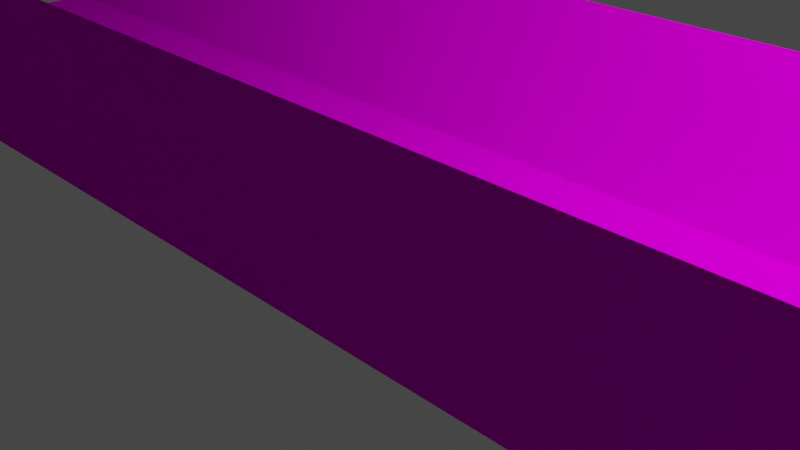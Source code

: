 # Source: bridge.blend  (saved by Blender 2.91.10; exported with 4.5.12 LTS)
import bpy
from mathutils import Matrix  # noqa: F401  (used for matrix-valued properties, if any)

bpy.ops.wm.read_factory_settings(use_empty=True)
scene = bpy.context.scene
scene.name = 'Scene'

# ---- collections
col_collection = bpy.data.collections.new('Collection'); scene.collection.children.link(col_collection)

# ---- images (referenced by path relative to the original .blend; pixels are not part of the script)
import os
ASSET_DIR = os.environ.get("B2B_ASSET_DIR", "")  # directory of the original .blend (textures are referenced by path, not embedded)
HERE = os.path.dirname(os.path.abspath(__file__))  # packed textures are extracted next to this script under _unpacked/

def load_image(name, relpath, width, height, colorspace="sRGB"):
    """Load a texture the original file referenced (path relative to the .blend, or extracted next to this script)."""
    p = next((c for c in (os.path.join(HERE, relpath), os.path.join(ASSET_DIR, relpath)) if relpath and os.path.exists(c)), "")
    if p:
        img = bpy.data.images.load(p, check_existing=True)
        img.name = name
    else:  # same state as the original file: an image datablock whose file is absent (Cycles renders it pink)
        img = bpy.data.images.new(name, width, height)
        img.source = "FILE"
        img.filepath = "//" + (relpath or name)
    img.colorspace_settings.name = colorspace
    return img
img_untitled = load_image('Untitled', '', 64, 64, 'sRGB')
img_64 = load_image('64', '', 64, 64, 'sRGB')
img_untitled_001 = load_image('Untitled.001', '', 64, 64, 'sRGB')

# ---- materials (node trees are filled in below, after node groups)
mat_base = bpy.data.materials.new('base')
mat_base.alpha_threshold = 0.0
mat_base.use_backface_culling = True
mat_base.use_transparent_shadow = False
mat_base.line_color = (0.0, 0.0, 0.0, 1.0)
mat_bars = bpy.data.materials.new('bars')
mat_bars.use_transparent_shadow = False
mat_material = bpy.data.materials.new('Material')
mat_material.use_backface_culling = True
mat_material.use_transparent_shadow = False

# ---- material node trees
mat_base.use_nodes = True; mat_base.node_tree.nodes.clear()
_N = mat_base.node_tree.nodes; _L = mat_base.node_tree.links
n0 = _N.new('ShaderNodeOutputMaterial'); n0.name = 'Material Output'; n0.location = (300, 300)
n1 = _N.new('ShaderNodeBsdfPrincipled'); n1.name = 'Principled BSDF'; n1.location = (10, 300)
n1.distribution = 'GGX'
n1.subsurface_method = 'BURLEY'
n1.inputs[2].default_value = 1.0
n1.inputs[3].default_value = 1.45
n1.inputs[13].default_value = 0.0
n1.inputs[27].default_value = (0.0, 0.0, 0.0, 1.0)
n1.inputs[28].default_value = 1.0
n2 = _N.new('ShaderNodeTexImage'); n2.name = 'Image Texture'; n2.location = (-280, 280)
n2.image = img_untitled
n2.interpolation = 'Closest'
_L.new(n1.outputs[0], n0.inputs[0])
_L.new(n2.outputs[0], n1.inputs[0])
n0.is_active_output = True
mat_bars.use_nodes = True; mat_bars.node_tree.nodes.clear()
_N = mat_bars.node_tree.nodes; _L = mat_bars.node_tree.links
n0 = _N.new('ShaderNodeBsdfPrincipled'); n0.name = 'Principled BSDF'; n0.location = (10, 300)
n0.distribution = 'GGX'
n0.subsurface_method = 'BURLEY'
n0.inputs[2].default_value = 1.0
n0.inputs[3].default_value = 1.45
n0.inputs[13].default_value = 0.0
n0.inputs[27].default_value = (0.0, 0.0, 0.0, 1.0)
n0.inputs[28].default_value = 1.0
n1 = _N.new('ShaderNodeOutputMaterial'); n1.name = 'Material Output'; n1.location = (300, 300)
n2 = _N.new('ShaderNodeTexImage'); n2.name = 'Image Texture'; n2.location = (-476, 191)
n2.image = img_64
n2.interpolation = 'Closest'
_L.new(n0.outputs[0], n1.inputs[0])
_L.new(n2.outputs[0], n0.inputs[0])
_L.new(n2.outputs[1], n0.inputs[4])
n1.is_active_output = True
mat_material.use_nodes = True; mat_material.node_tree.nodes.clear()
_N = mat_material.node_tree.nodes; _L = mat_material.node_tree.links
n0 = _N.new('ShaderNodeBsdfPrincipled'); n0.name = 'Principled BSDF'; n0.location = (10, 300)
n0.distribution = 'GGX'
n0.subsurface_method = 'BURLEY'
n0.inputs[2].default_value = 1.0
n0.inputs[3].default_value = 1.45
n0.inputs[13].default_value = 0.0
n0.inputs[27].default_value = (0.0, 0.0, 0.0, 1.0)
n0.inputs[28].default_value = 1.0
n1 = _N.new('ShaderNodeOutputMaterial'); n1.name = 'Material Output'; n1.location = (300, 300)
n2 = _N.new('ShaderNodeTexImage'); n2.name = 'Image Texture'; n2.location = (-280, 280)
n2.image = img_untitled_001
n2.interpolation = 'Closest'
_L.new(n0.outputs[0], n1.inputs[0])
_L.new(n2.outputs[0], n0.inputs[0])
n1.is_active_output = True

# ---- world
world_world = bpy.data.worlds.new('World'); scene.world = world_world
world_world.use_nodes = True; world_world.node_tree.nodes.clear()
_N = world_world.node_tree.nodes; _L = world_world.node_tree.links
n0 = _N.new('ShaderNodeOutputWorld'); n0.name = 'World Output'; n0.location = (300, 300)
n1 = _N.new('ShaderNodeBackground'); n1.name = 'Background'; n1.location = (10, 300)
n1.inputs[0].default_value = (0.05088, 0.05088, 0.05088, 1.0)
_L.new(n1.outputs[0], n0.inputs[0])
n0.is_active_output = True
world_world.color = (0.05088, 0.05088, 0.05088)
world_world.use_sun_shadow = False
world_world.sun_shadow_jitter_overblur = 0.0

# ---- cameras
cam_camera = bpy.data.cameras.new('Camera')
cam_camera.clip_end = 100.0
cam_camera.ortho_scale = 7.314

# ---- lights
light_light = bpy.data.lights.new('Light', 'POINT')
light_light.transmission_factor = 0.0
light_light.use_shadow = False
light_light.energy = 1000.0
light_light.shadow_soft_size = 0.1
light_light.shadow_maximum_resolution = 0.006
light_light.use_absolute_resolution = True
light_light_001 = bpy.data.lights.new('Light.001', 'POINT')
light_light_001.transmission_factor = 0.0
light_light_001.use_shadow = False
light_light_001.energy = 1000.0
light_light_001.shadow_soft_size = 0.1
light_light_001.shadow_maximum_resolution = 0.006
light_light_001.use_absolute_resolution = True

# ---- meshes
me_cube = bpy.data.meshes.new('Cube')
me_cube.from_pydata([(10.0, 2.0, 2.0), (10.0, 2.0, 0.0), (10.0, -2.0, 2.0), (10.0, -2.0, 0.0), (-10.0, 2.0, 2.0), (-10.0, -2.0, 2.0), (16.0, -2.0, 2.0), (16.0, 2.0, 2.0), (36.0, -2.0, 2.0), (36.0, 2.0, 2.0), (36.0, 2.0, 0.0), (11.0, 3.0, 0.0), (15.0, 3.0, 0.0), (11.0, -3.0, 0.0), (15.0, -3.0, 0.0), (-10.0, 2.0, 0.0), (-10.0, -2.0, 0.0), (16.0, -2.0, 0.0), (16.0, 2.0, 0.0), (36.0, -2.0, 0.0), (11.0, -3.0, 2.0), (15.0, -3.0, 2.0), (11.0, -23.0, 2.0), (11.0, -23.0, 5.96e-08), (15.0, -23.0, 2.0), (15.0, 3.0, 2.0), (11.0, 3.0, 2.0), (15.0, 23.0, 2.0), (11.0, 23.0, 2.0), (11.0, 23.0, 5.96e-08), (15.0, -23.0, 5.96e-08), (15.0, 23.0, 5.96e-08), (9.464, 39.29, 2.0), (9.464, 39.29, 0.0), (12.29, 36.46, 2.0), (12.29, 36.46, 0.0), (-4.678, 25.15, 2.0), (-1.849, 22.32, 2.0), (16.54, 40.71, 2.0), (13.71, 43.54, 2.0), (30.68, 54.85, 2.0), (27.85, 57.68, 2.0), (27.85, 57.68, 0.0), (9.464, 40.71, 0.0), (12.29, 43.54, 0.0), (13.71, 36.46, 0.0), (16.54, 39.29, 0.0), (-4.678, 25.15, 0.0), (-1.849, 22.32, 0.0), (16.54, 40.71, 0.0), (13.71, 43.54, 0.0), (30.68, 54.85, 0.0), (13.71, 36.46, 2.0), (16.54, 39.29, 2.0), (27.85, 22.32, 2.0), (27.85, 22.32, 5.96e-08), (30.68, 25.15, 2.0), (12.29, 43.54, 2.0), (9.464, 40.71, 2.0), (-1.849, 57.68, 2.0), (-4.678, 54.85, 2.0), (-4.678, 54.85, 5.96e-08), (30.68, 25.15, 5.96e-08), (-1.849, 57.68, 5.96e-08), (-30.54, -0.7071, 2.0), (-30.54, -0.7071, 0.0), (-27.71, -3.536, 2.0), (-27.71, -3.536, 0.0), (-44.68, -14.85, 2.0), (-41.85, -17.68, 2.0), (-23.46, 0.7071, 2.0), (-26.29, 3.536, 2.0), (-9.322, 14.85, 2.0), (-12.15, 17.68, 2.0), (-12.15, 17.68, 0.0), (-30.54, 0.7071, 0.0), (-27.71, 3.536, 0.0), (-26.29, -3.536, 0.0), (-23.46, -0.7071, 0.0), (-44.68, -14.85, 0.0), (-41.85, -17.68, 0.0), (-23.46, 0.7071, 0.0), (-26.29, 3.536, 0.0), (-9.322, 14.85, 0.0), (-26.29, -3.536, 2.0), (-23.46, -0.7071, 2.0), (-12.15, -17.68, 2.0), (-12.15, -17.68, 5.96e-08), (-9.322, -14.85, 2.0), (-27.71, 3.536, 2.0), (-30.54, 0.7071, 2.0), (-41.85, 17.68, 2.0), (-44.68, 14.85, 2.0), (-44.68, 14.85, 5.96e-08), (-9.322, -14.85, 5.96e-08), (-41.85, 17.68, 5.96e-08), (-90.54, 49.29, 2.0), (-90.54, 49.29, 0.0), (-87.71, 46.46, 2.0), (-87.71, 46.46, 0.0), (-104.7, 35.15, 2.0), (-101.8, 32.32, 2.0), (-83.46, 50.71, 2.0), (-86.29, 53.54, 2.0), (-69.32, 64.85, 2.0), (-72.15, 67.68, 2.0), (-72.15, 67.68, 0.0), (-90.54, 50.71, 0.0), (-87.71, 53.54, 0.0), (-86.29, 46.46, 0.0), (-83.46, 49.29, 0.0), (-104.7, 35.15, 0.0), (-101.8, 32.32, 0.0), (-83.46, 50.71, 0.0), (-86.29, 53.54, 0.0), (-69.32, 64.85, 0.0), (-86.29, 46.46, 2.0), (-83.46, 49.29, 2.0), (-72.15, 32.32, 2.0), (-72.15, 32.32, 5.96e-08), (-69.32, 35.15, 2.0), (-87.71, 53.54, 2.0), (-90.54, 50.71, 2.0), (-101.8, 67.68, 2.0), (-104.7, 64.85, 2.0), (-104.7, 64.85, 5.96e-08), (-69.32, 35.15, 5.96e-08), (-101.8, 67.68, 5.96e-08), (-39.71, 117.6, 2.0), (-39.71, 117.6, 0.0), (-35.84, 116.6, 2.0), (-35.84, 116.6, 0.0), (-44.88, 98.3, 2.0), (-41.02, 97.27, 2.0), (-34.29, 122.4, 2.0), (-38.16, 123.4, 2.0), (-29.12, 141.7, 2.0), (-32.98, 142.7, 2.0), (-32.98, 142.7, 0.0), (-40.42, 118.8, 0.0), (-39.38, 122.7, 0.0), (-34.62, 117.3, 0.0), (-33.58, 121.2, 0.0), (-44.88, 98.3, 0.0), (-41.02, 97.27, 0.0), (-34.29, 122.4, 0.0), (-38.16, 123.4, 0.0), (-29.12, 141.7, 0.0), (-34.62, 117.3, 2.0), (-33.58, 121.2, 2.0), (-15.3, 112.1, 2.0), (-15.3, 112.1, 5.96e-08), (-14.27, 116.0, 2.0), (-39.38, 122.7, 2.0), (-40.42, 118.8, 2.0), (-58.7, 127.9, 2.0), (-59.73, 124.0, 2.0), (-59.73, 124.0, 5.96e-08), (-14.27, 116.0, 5.96e-08), (-58.7, 127.9, 5.96e-08), (17.9, 20.62, 10.0), (17.9, 20.62, 12.0), (21.88, 20.97, 10.0), (21.88, 20.97, 12.0), (16.16, 40.54, 10.0), (20.14, 40.89, 10.0), (22.41, 14.99, 10.0), (18.42, 14.64, 10.0), (24.15, -4.933, 10.0), (20.16, -5.282, 10.0), (20.16, -5.282, 12.0), (16.99, 19.54, 12.0), (17.34, 15.55, 12.0), (22.97, 20.06, 12.0), (23.31, 16.07, 12.0), (16.16, 40.54, 12.0), (20.14, 40.89, 12.0), (22.41, 14.99, 12.0), (18.42, 14.64, 12.0), (24.15, -4.933, 12.0), (22.97, 20.06, 10.0), (23.31, 16.07, 10.0), (42.89, 21.8, 10.0), (42.89, 21.8, 12.0), (43.24, 17.82, 10.0), (17.34, 15.55, 10.0), (16.99, 19.54, 10.0), (-2.586, 13.81, 10.0), (-2.935, 17.79, 10.0), (-2.935, 17.79, 12.0), (43.24, 17.82, 12.0), (-2.586, 13.81, 12.0), (-19.3, 17.9, 10.0), (-19.3, 17.9, 12.0), (-16.24, 15.33, 10.0), (-16.24, 15.33, 12.0), (-6.444, 33.22, 10.0), (-3.379, 30.65, 10.0), (-20.09, 10.74, 10.0), (-23.16, 13.31, 10.0), (-32.95, -4.586, 10.0), (-36.01, -2.015, 10.0), (-36.01, -2.015, 12.0), (-20.71, 17.78, 12.0), (-23.28, 14.72, 12.0), (-16.11, 13.92, 12.0), (-18.68, 10.86, 12.0), (-6.444, 33.22, 12.0), (-3.379, 30.65, 12.0), (-20.09, 10.74, 12.0), (-23.16, 13.31, 12.0), (-32.95, -4.586, 12.0), (-16.11, 13.92, 10.0), (-18.68, 10.86, 10.0), (-0.7911, 1.067, 10.0), (-0.7911, 1.067, 12.0), (-3.362, -1.997, 10.0), (-23.28, 14.72, 10.0), (-20.71, 17.78, 10.0), (-38.6, 27.57, 10.0), (-36.03, 30.64, 10.0), (-36.03, 30.64, 12.0), (-3.362, -1.997, 12.0), (-38.6, 27.57, 12.0), (17.06, 61.24, 10.0), (17.06, 61.24, 12.0), (20.13, 58.67, 10.0), (20.13, 58.67, 12.0), (29.92, 76.56, 10.0), (32.98, 73.99, 10.0), (16.27, 54.07, 10.0), (13.21, 56.64, 10.0), (3.414, 38.75, 10.0), (0.3497, 41.32, 10.0), (0.3497, 41.32, 12.0), (15.65, 61.11, 12.0), (13.08, 58.05, 12.0), (20.25, 57.26, 12.0), (17.68, 54.19, 12.0), (29.92, 76.56, 12.0), (32.98, 73.99, 12.0), (16.27, 54.07, 12.0), (13.21, 56.64, 12.0), (3.414, 38.75, 12.0), (20.25, 57.26, 10.0), (17.68, 54.19, 10.0), (35.57, 44.4, 10.0), (35.57, 44.4, 12.0), (33.0, 41.34, 10.0), (13.08, 58.05, 10.0), (15.65, 61.11, 10.0), (-2.239, 70.9, 10.0), (0.3324, 73.97, 10.0), (0.3324, 73.97, 12.0), (33.0, 41.34, 12.0), (-2.239, 70.9, 12.0), (-37.98, 116.7, 10.0), (-37.98, 116.7, 12.0), (-34.91, 114.1, 10.0), (-34.91, 114.1, 12.0), (-25.12, 132.0, 10.0), (-22.06, 129.4, 10.0), (-38.77, 109.5, 10.0), (-41.83, 112.1, 10.0), (-51.63, 94.16, 10.0), (-54.69, 96.73, 10.0), (-54.69, 96.73, 12.0), (-39.39, 116.5, 12.0), (-41.96, 113.5, 12.0), (-34.79, 112.7, 12.0), (-37.36, 109.6, 12.0), (-25.12, 132.0, 12.0), (-22.06, 129.4, 12.0), (-38.77, 109.5, 12.0), (-41.83, 112.1, 12.0), (-51.63, 94.16, 12.0), (-34.79, 112.7, 10.0), (-37.36, 109.6, 10.0), (-19.47, 99.81, 10.0), (-19.47, 99.81, 12.0), (-22.04, 96.75, 10.0), (-41.96, 113.5, 10.0), (-39.39, 116.5, 10.0), (-57.28, 126.3, 10.0), (-54.71, 129.4, 10.0), (-54.71, 129.4, 12.0), (-22.04, 96.75, 12.0), (-57.28, 126.3, 12.0), (-101.6, 60.06, 10.0), (-101.6, 60.06, 12.0), (-100.2, 56.3, 10.0), (-100.2, 56.3, 12.0), (-82.82, 66.9, 10.0), (-81.45, 63.14, 10.0), (-105.9, 54.25, 10.0), (-107.3, 58.01, 10.0), (-124.7, 47.41, 10.0), (-126.0, 51.17, 10.0), (-126.0, 51.17, 12.0), (-102.9, 60.66, 12.0), (-106.7, 59.29, 12.0), (-100.8, 55.02, 12.0), (-104.6, 53.65, 12.0), (-82.82, 66.9, 12.0), (-81.45, 63.14, 12.0), (-105.9, 54.25, 12.0), (-107.3, 58.01, 12.0), (-124.7, 47.41, 12.0), (-100.8, 55.02, 10.0), (-104.6, 53.65, 10.0), (-94.0, 36.23, 10.0), (-94.0, 36.23, 12.0), (-97.76, 34.86, 10.0), (-106.7, 59.29, 10.0), (-102.9, 60.66, 10.0), (-113.5, 78.09, 10.0), (-109.7, 79.45, 10.0), (-109.7, 79.45, 12.0), (-97.76, 34.86, 12.0), (-113.5, 78.09, 12.0)], [], [(3, 2, 5, 16), (15, 16, 3, 1), (15, 4, 0, 1), (18, 7, 9, 10), (19, 10, 18, 17), (19, 8, 6, 17), (1, 3, 17, 18), (1, 18, 12, 11), (17, 3, 13, 14), (14, 21, 24, 30), (23, 22, 20, 13), (11, 26, 28, 29), (31, 27, 25, 12), (23, 30, 14, 13), (31, 29, 11, 12), (1, 0, 26, 11), (2, 3, 13, 20), (17, 6, 21, 14), (7, 18, 12, 25), (35, 34, 37, 48), (47, 48, 35, 33), (47, 36, 32, 33), (50, 39, 41, 42), (51, 42, 50, 49), (51, 40, 38, 49), (33, 35, 49, 50), (33, 50, 44, 43), (49, 35, 45, 46), (46, 53, 56, 62), (55, 54, 52, 45), (43, 58, 60, 61), (63, 59, 57, 44), (55, 62, 46, 45), (63, 61, 43, 44), (33, 32, 58, 43), (34, 35, 45, 52), (49, 38, 53, 46), (39, 50, 44, 57), (67, 66, 69, 80), (79, 80, 67, 65), (79, 68, 64, 65), (82, 71, 73, 74), (83, 74, 82, 81), (83, 72, 70, 81), (65, 67, 81, 82), (65, 82, 76, 75), (81, 67, 77, 78), (78, 85, 88, 94), (87, 86, 84, 77), (75, 90, 92, 93), (95, 91, 89, 76), (87, 94, 78, 77), (95, 93, 75, 76), (65, 64, 90, 75), (66, 67, 77, 84), (81, 70, 85, 78), (71, 82, 76, 89), (99, 98, 101, 112), (111, 112, 99, 97), (111, 100, 96, 97), (114, 103, 105, 106), (115, 106, 114, 113), (115, 104, 102, 113), (97, 99, 113, 114), (97, 114, 108, 107), (113, 99, 109, 110), (110, 117, 120, 126), (119, 118, 116, 109), (107, 122, 124, 125), (127, 123, 121, 108), (119, 126, 110, 109), (127, 125, 107, 108), (97, 96, 122, 107), (98, 99, 109, 116), (113, 102, 117, 110), (103, 114, 108, 121), (131, 130, 133, 144), (143, 144, 131, 129), (143, 132, 128, 129), (146, 135, 137, 138), (147, 138, 146, 145), (147, 136, 134, 145), (129, 131, 145, 146), (129, 146, 140, 139), (145, 131, 141, 142), (142, 149, 152, 158), (151, 150, 148, 141), (139, 154, 156, 157), (159, 155, 153, 140), (151, 158, 142, 141), (159, 157, 139, 140), (129, 128, 154, 139), (130, 131, 141, 148), (145, 134, 149, 142), (135, 146, 140, 153), (163, 162, 165, 176), (175, 176, 163, 161), (175, 164, 160, 161), (178, 167, 169, 170), (179, 170, 178, 177), (179, 168, 166, 177), (161, 163, 177, 178), (161, 178, 172, 171), (177, 163, 173, 174), (174, 181, 184, 190), (183, 182, 180, 173), (171, 186, 188, 189), (191, 187, 185, 172), (183, 190, 174, 173), (191, 189, 171, 172), (161, 160, 186, 171), (162, 163, 173, 180), (177, 166, 181, 174), (167, 178, 172, 185), (195, 194, 197, 208), (207, 208, 195, 193), (207, 196, 192, 193), (210, 199, 201, 202), (211, 202, 210, 209), (211, 200, 198, 209), (193, 195, 209, 210), (193, 210, 204, 203), (209, 195, 205, 206), (206, 213, 216, 222), (215, 214, 212, 205), (203, 218, 220, 221), (223, 219, 217, 204), (215, 222, 206, 205), (223, 221, 203, 204), (193, 192, 218, 203), (194, 195, 205, 212), (209, 198, 213, 206), (199, 210, 204, 217), (227, 226, 229, 240), (239, 240, 227, 225), (239, 228, 224, 225), (242, 231, 233, 234), (243, 234, 242, 241), (243, 232, 230, 241), (225, 227, 241, 242), (225, 242, 236, 235), (241, 227, 237, 238), (238, 245, 248, 254), (247, 246, 244, 237), (235, 250, 252, 253), (255, 251, 249, 236), (247, 254, 238, 237), (255, 253, 235, 236), (225, 224, 250, 235), (226, 227, 237, 244), (241, 230, 245, 238), (231, 242, 236, 249), (259, 258, 261, 272), (271, 272, 259, 257), (271, 260, 256, 257), (274, 263, 265, 266), (275, 266, 274, 273), (275, 264, 262, 273), (257, 259, 273, 274), (257, 274, 268, 267), (273, 259, 269, 270), (270, 277, 280, 286), (279, 278, 276, 269), (267, 282, 284, 285), (287, 283, 281, 268), (279, 286, 270, 269), (287, 285, 267, 268), (257, 256, 282, 267), (258, 259, 269, 276), (273, 262, 277, 270), (263, 274, 268, 281), (291, 290, 293, 304), (303, 304, 291, 289), (303, 292, 288, 289), (306, 295, 297, 298), (307, 298, 306, 305), (307, 296, 294, 305), (289, 291, 305, 306), (289, 306, 300, 299), (305, 291, 301, 302), (302, 309, 312, 318), (311, 310, 308, 301), (299, 314, 316, 317), (319, 315, 313, 300), (311, 318, 302, 301), (319, 317, 299, 300), (289, 288, 314, 299), (290, 291, 301, 308), (305, 294, 309, 302), (295, 306, 300, 313)])
me_cube.polygons.foreach_set('use_smooth', [0, 0, 0, 0, 0, 0, 0, 0, 0, 0, 0, 0, 0, 0, 0, 1, 1, 1, 1, 0, 0, 0, 0, 0, 0, 0, 0, 0, 0, 0, 0, 0, 0, 0, 1, 1, 1, 1, 0, 0, 0, 0, 0, 0, 0, 0, 0, 0, 0, 0, 0, 0, 0, 1, 1, 1, 1, 0, 0, 0, 0, 0, 0, 0, 0, 0, 0, 0, 0, 0, 0, 0, 1, 1, 1, 1, 0, 0, 0, 0, 0, 0, 0, 0, 0, 0, 0, 0, 0, 0, 0, 1, 1, 1, 1, 0, 0, 0, 0, 0, 0, 0, 0, 0, 0, 0, 0, 0, 0, 0, 1, 1, 1, 1, 0, 0, 0, 0, 0, 0, 0, 0, 0, 0, 0, 0, 0, 0, 0, 1, 1, 1, 1, 0, 0, 0, 0, 0, 0, 0, 0, 0, 0, 0, 0, 0, 0, 0, 1, 1, 1, 1, 0, 0, 0, 0, 0, 0, 0, 0, 0, 0, 0, 0, 0, 0, 0, 1, 1, 1, 1, 0, 0, 0, 0, 0, 0, 0, 0, 0, 0, 0, 0, 0, 0, 0, 1, 1, 1, 1])
me_cube.polygons.foreach_set('material_index', [1, 0, 1, 1, 0, 1, 0, 0, 0, 1, 1, 1, 1, 0, 0, 1, 1, 1, 1, 1, 0, 1, 1, 0, 1, 0, 0, 0, 1, 1, 1, 1, 0, 0, 1, 1, 1, 1, 1, 0, 1, 1, 0, 1, 0, 0, 0, 1, 1, 1, 1, 0, 0, 1, 1, 1, 1, 1, 0, 1, 1, 0, 1, 0, 0, 0, 1, 1, 1, 1, 0, 0, 1, 1, 1, 1, 1, 0, 1, 1, 0, 1, 0, 0, 0, 1, 1, 1, 1, 0, 0, 1, 1, 1, 1, 1, 0, 1, 1, 0, 1, 0, 0, 0, 1, 1, 1, 1, 0, 0, 1, 1, 1, 1, 1, 0, 1, 1, 0, 1, 0, 0, 0, 1, 1, 1, 1, 0, 0, 1, 1, 1, 1, 1, 0, 1, 1, 0, 1, 0, 0, 0, 1, 1, 1, 1, 0, 0, 1, 1, 1, 1, 1, 0, 1, 1, 0, 1, 0, 0, 0, 1, 1, 1, 1, 0, 0, 1, 1, 1, 1, 1, 0, 1, 1, 0, 1, 0, 0, 0, 1, 1, 1, 1, 0, 0, 1, 1, 1, 1])
_uv = me_cube.uv_layers.new(name='UVMap')
_uv.uv.foreach_set('vector', [9.998, 0.001321, 9.998, 1.001, 5.722e-05, 1.001, 5.788e-05, 0.001321, 4.481e-05, 1.0, 1.0, 1.0, 1.0, -4.0, 4.434e-05, -4.0, 9.998, 5.836e-05, 9.998, 0.9998, 5.748e-05, 0.9998, 5.748e-05, 5.748e-05, 9.998, 0.001321, 9.998, 1.001, 5.722e-05, 1.001, 5.788e-05, 0.001321, 4.481e-05, 1.0, 1.0, 1.0, 1.0, -4.0, 4.434e-05, -4.0, 9.998, 5.836e-05, 9.998, 0.9998, 5.748e-05, 0.9998, 5.748e-05, 5.748e-05, 0.8333, 0.9999, 0.1667, 0.9999, 0.1667, 9.998e-05, 0.8333, 9.998e-05, 0.8333, 0.9999, 0.8333, 9.998e-05, 0.9999, 0.1667, 0.9999, 0.8333, 0.1667, 9.998e-05, 0.1667, 0.9999, 9.998e-05, 0.8333, 0.0001001, 0.1667, 9.998, 0.001321, 9.998, 1.001, 5.722e-05, 1.001, 5.788e-05, 0.001321, 9.998, 5.836e-05, 9.998, 0.9998, 5.748e-05, 0.9998, 5.748e-05, 5.748e-05, 9.998, 0.001321, 9.998, 1.001, 5.722e-05, 1.001, 5.788e-05, 0.001321, 9.998, 5.836e-05, 9.998, 0.9998, 5.748e-05, 0.9998, 5.748e-05, 5.748e-05, 4.481e-05, 1.0, 1.0, 1.0, 1.0, -4.0, 4.434e-05, -4.0, 4.481e-05, 1.0, 1.0, 1.0, 1.0, -4.0, 4.434e-05, -4.0, 0.7069, 1.0, 0.7069, 2.0, 0.0002786, 2.0, 0.0002786, 1.0, 0.7069, 0.0002786, 0.7069, 0.9996, 0.0002788, 0.9996, 0.0002787, 0.0002789, 1.414, 1.0, 1.414, 2.0, 0.7076, 2.0, 0.7076, 1.0, 1.414, 0.0002786, 1.414, 0.9996, 0.7076, 0.9996, 0.7076, 0.0002789, 9.998, 0.001321, 9.998, 1.001, 5.722e-05, 1.001, 5.788e-05, 0.001321, 4.481e-05, 1.0, 1.0, 1.0, 1.0, -4.0, 4.434e-05, -4.0, 9.998, 5.836e-05, 9.998, 0.9998, 5.748e-05, 0.9998, 5.748e-05, 5.748e-05, 9.998, 0.001321, 9.998, 1.001, 5.722e-05, 1.001, 5.788e-05, 0.001321, 4.481e-05, 1.0, 1.0, 1.0, 1.0, -4.0, 4.434e-05, -4.0, 9.998, 5.836e-05, 9.998, 0.9998, 5.748e-05, 0.9998, 5.748e-05, 5.748e-05, 0.8333, 0.9999, 0.1667, 0.9999, 0.1667, 9.998e-05, 0.8333, 9.998e-05, 0.8333, 0.9999, 0.8333, 9.998e-05, 0.9999, 0.1667, 0.9999, 0.8333, 0.1667, 9.998e-05, 0.1667, 0.9999, 9.998e-05, 0.8333, 0.0001001, 0.1667, 9.998, 0.001321, 9.998, 1.001, 5.722e-05, 1.001, 5.788e-05, 0.001321, 9.998, 5.836e-05, 9.998, 0.9998, 5.748e-05, 0.9998, 5.748e-05, 5.748e-05, 9.998, 0.001321, 9.998, 1.001, 5.722e-05, 1.001, 5.788e-05, 0.001321, 9.998, 5.836e-05, 9.998, 0.9998, 5.748e-05, 0.9998, 5.748e-05, 5.748e-05, 4.481e-05, 1.0, 1.0, 1.0, 1.0, -4.0, 4.434e-05, -4.0, 4.481e-05, 1.0, 1.0, 1.0, 1.0, -4.0, 4.434e-05, -4.0, 0.7069, 1.0, 0.7069, 2.0, 0.0002786, 2.0, 0.0002786, 1.0, 0.7069, 0.0002786, 0.7069, 0.9996, 0.0002788, 0.9996, 0.0002787, 0.0002789, 1.414, 1.0, 1.414, 2.0, 0.7076, 2.0, 0.7076, 1.0, 1.414, 0.0002786, 1.414, 0.9996, 0.7076, 0.9996, 0.7076, 0.0002789, 9.998, 0.001321, 9.998, 1.001, 5.722e-05, 1.001, 5.788e-05, 0.001321, 4.481e-05, 1.0, 1.0, 1.0, 1.0, -4.0, 4.434e-05, -4.0, 9.998, 5.836e-05, 9.998, 0.9998, 5.748e-05, 0.9998, 5.748e-05, 5.748e-05, 9.998, 0.001321, 9.998, 1.001, 5.722e-05, 1.001, 5.788e-05, 0.001321, 4.481e-05, 1.0, 1.0, 1.0, 1.0, -4.0, 4.434e-05, -4.0, 9.998, 5.836e-05, 9.998, 0.9998, 5.748e-05, 0.9998, 5.748e-05, 5.748e-05, 0.8333, 0.9999, 0.1667, 0.9999, 0.1667, 9.998e-05, 0.8333, 9.998e-05, 0.8333, 0.9999, 0.8333, 9.998e-05, 0.9999, 0.1667, 0.9999, 0.8333, 0.1667, 9.998e-05, 0.1667, 0.9999, 9.998e-05, 0.8333, 0.0001001, 0.1667, 9.998, 0.001321, 9.998, 1.001, 5.722e-05, 1.001, 5.788e-05, 0.001321, 9.998, 5.836e-05, 9.998, 0.9998, 5.748e-05, 0.9998, 5.748e-05, 5.748e-05, 9.998, 0.001321, 9.998, 1.001, 5.722e-05, 1.001, 5.788e-05, 0.001321, 9.998, 5.836e-05, 9.998, 0.9998, 5.748e-05, 0.9998, 5.748e-05, 5.748e-05, 4.481e-05, 1.0, 1.0, 1.0, 1.0, -4.0, 4.434e-05, -4.0, 4.481e-05, 1.0, 1.0, 1.0, 1.0, -4.0, 4.434e-05, -4.0, 0.7069, 1.0, 0.7069, 2.0, 0.0002786, 2.0, 0.0002786, 1.0, 0.7069, 0.0002786, 0.7069, 0.9996, 0.0002788, 0.9996, 0.0002787, 0.0002789, 1.414, 1.0, 1.414, 2.0, 0.7076, 2.0, 0.7076, 1.0, 1.414, 0.0002786, 1.414, 0.9996, 0.7076, 0.9996, 0.7076, 0.0002789, 9.998, 0.001321, 9.998, 1.001, 5.722e-05, 1.001, 5.788e-05, 0.001321, 4.481e-05, 1.0, 1.0, 1.0, 1.0, -4.0, 4.434e-05, -4.0, 9.998, 5.836e-05, 9.998, 0.9998, 5.748e-05, 0.9998, 5.748e-05, 5.748e-05, 9.998, 0.001321, 9.998, 1.001, 5.722e-05, 1.001, 5.788e-05, 0.001321, 4.481e-05, 1.0, 1.0, 1.0, 1.0, -4.0, 4.434e-05, -4.0, 9.998, 5.836e-05, 9.998, 0.9998, 5.748e-05, 0.9998, 5.748e-05, 5.748e-05, 0.8333, 0.9999, 0.1667, 0.9999, 0.1667, 9.998e-05, 0.8333, 9.998e-05, 0.8333, 0.9999, 0.8333, 9.998e-05, 0.9999, 0.1667, 0.9999, 0.8333, 0.1667, 9.998e-05, 0.1667, 0.9999, 9.998e-05, 0.8333, 0.0001001, 0.1667, 9.998, 0.001321, 9.998, 1.001, 5.722e-05, 1.001, 5.788e-05, 0.001321, 9.998, 5.836e-05, 9.998, 0.9998, 5.748e-05, 0.9998, 5.748e-05, 5.748e-05, 9.998, 0.001321, 9.998, 1.001, 5.722e-05, 1.001, 5.788e-05, 0.001321, 9.998, 5.836e-05, 9.998, 0.9998, 5.748e-05, 0.9998, 5.748e-05, 5.748e-05, 4.481e-05, 1.0, 1.0, 1.0, 1.0, -4.0, 4.434e-05, -4.0, 4.481e-05, 1.0, 1.0, 1.0, 1.0, -4.0, 4.434e-05, -4.0, 0.7069, 1.0, 0.7069, 2.0, 0.0002786, 2.0, 0.0002786, 1.0, 0.7069, 0.0002786, 0.7069, 0.9996, 0.0002788, 0.9996, 0.0002787, 0.0002789, 1.414, 1.0, 1.414, 2.0, 0.7076, 2.0, 0.7076, 1.0, 1.414, 0.0002786, 1.414, 0.9996, 0.7076, 0.9996, 0.7076, 0.0002789, 9.998, 0.001321, 9.998, 1.001, 5.722e-05, 1.001, 5.788e-05, 0.001321, 4.481e-05, 1.0, 1.0, 1.0, 1.0, -4.0, 4.434e-05, -4.0, 9.998, 5.836e-05, 9.998, 0.9998, 5.748e-05, 0.9998, 5.748e-05, 5.748e-05, 9.998, 0.001321, 9.998, 1.001, 5.722e-05, 1.001, 5.788e-05, 0.001321, 4.481e-05, 1.0, 1.0, 1.0, 1.0, -4.0, 4.434e-05, -4.0, 9.998, 5.836e-05, 9.998, 0.9998, 5.748e-05, 0.9998, 5.748e-05, 5.748e-05, 0.8333, 0.9999, 0.1667, 0.9999, 0.1667, 9.998e-05, 0.8333, 9.998e-05, 0.8333, 0.9999, 0.8333, 9.998e-05, 0.9999, 0.1667, 0.9999, 0.8333, 0.1667, 9.998e-05, 0.1667, 0.9999, 9.998e-05, 0.8333, 0.0001001, 0.1667, 9.998, 0.001321, 9.998, 1.001, 5.722e-05, 1.001, 5.788e-05, 0.001321, 9.998, 5.836e-05, 9.998, 0.9998, 5.748e-05, 0.9998, 5.748e-05, 5.748e-05, 9.998, 0.001321, 9.998, 1.001, 5.722e-05, 1.001, 5.788e-05, 0.001321, 9.998, 5.836e-05, 9.998, 0.9998, 5.748e-05, 0.9998, 5.748e-05, 5.748e-05, 4.481e-05, 1.0, 1.0, 1.0, 1.0, -4.0, 4.434e-05, -4.0, 4.481e-05, 1.0, 1.0, 1.0, 1.0, -4.0, 4.434e-05, -4.0, 0.7069, 1.0, 0.7069, 2.0, 0.0002786, 2.0, 0.0002786, 1.0, 0.7069, 0.0002786, 0.7069, 0.9996, 0.0002788, 0.9996, 0.0002787, 0.0002789, 1.414, 1.0, 1.414, 2.0, 0.7076, 2.0, 0.7076, 1.0, 1.414, 0.0002786, 1.414, 0.9996, 0.7076, 0.9996, 0.7076, 0.0002789, 9.998, 0.001321, 9.998, 1.001, 5.722e-05, 1.001, 5.788e-05, 0.001321, 4.481e-05, 1.0, 1.0, 1.0, 1.0, -4.0, 4.434e-05, -4.0, 9.998, 5.836e-05, 9.998, 0.9998, 5.748e-05, 0.9998, 5.748e-05, 5.748e-05, 9.998, 0.001321, 9.998, 1.001, 5.722e-05, 1.001, 5.788e-05, 0.001321, 4.481e-05, 1.0, 1.0, 1.0, 1.0, -4.0, 4.434e-05, -4.0, 9.998, 5.836e-05, 9.998, 0.9998, 5.748e-05, 0.9998, 5.748e-05, 5.748e-05, 0.8333, 0.9999, 0.1667, 0.9999, 0.1667, 9.998e-05, 0.8333, 9.998e-05, 0.8333, 0.9999, 0.8333, 9.998e-05, 0.9999, 0.1667, 0.9999, 0.8333, 0.1667, 9.998e-05, 0.1667, 0.9999, 9.998e-05, 0.8333, 0.0001001, 0.1667, 9.998, 0.001321, 9.998, 1.001, 5.722e-05, 1.001, 5.788e-05, 0.001321, 9.998, 5.836e-05, 9.998, 0.9998, 5.748e-05, 0.9998, 5.748e-05, 5.748e-05, 9.998, 0.001321, 9.998, 1.001, 5.722e-05, 1.001, 5.788e-05, 0.001321, 9.998, 5.836e-05, 9.998, 0.9998, 5.748e-05, 0.9998, 5.748e-05, 5.748e-05, 4.481e-05, 1.0, 1.0, 1.0, 1.0, -4.0, 4.434e-05, -4.0, 4.481e-05, 1.0, 1.0, 1.0, 1.0, -4.0, 4.434e-05, -4.0, 0.7069, 1.0, 0.7069, 2.0, 0.0002786, 2.0, 0.0002786, 1.0, 0.7069, 0.0002786, 0.7069, 0.9996, 0.0002788, 0.9996, 0.0002787, 0.0002789, 1.414, 1.0, 1.414, 2.0, 0.7076, 2.0, 0.7076, 1.0, 1.414, 0.0002786, 1.414, 0.9996, 0.7076, 0.9996, 0.7076, 0.0002789, 9.998, 0.001321, 9.998, 1.001, 5.722e-05, 1.001, 5.788e-05, 0.001321, 4.481e-05, 1.0, 1.0, 1.0, 1.0, -4.0, 4.434e-05, -4.0, 9.998, 5.836e-05, 9.998, 0.9998, 5.748e-05, 0.9998, 5.748e-05, 5.748e-05, 9.998, 0.001321, 9.998, 1.001, 5.722e-05, 1.001, 5.788e-05, 0.001321, 4.481e-05, 1.0, 1.0, 1.0, 1.0, -4.0, 4.434e-05, -4.0, 9.998, 5.836e-05, 9.998, 0.9998, 5.748e-05, 0.9998, 5.748e-05, 5.748e-05, 0.8333, 0.9999, 0.1667, 0.9999, 0.1667, 9.998e-05, 0.8333, 9.998e-05, 0.8333, 0.9999, 0.8333, 9.998e-05, 0.9999, 0.1667, 0.9999, 0.8333, 0.1667, 9.998e-05, 0.1667, 0.9999, 9.998e-05, 0.8333, 0.0001001, 0.1667, 9.998, 0.001321, 9.998, 1.001, 5.722e-05, 1.001, 5.788e-05, 0.001321, 9.998, 5.836e-05, 9.998, 0.9998, 5.748e-05, 0.9998, 5.748e-05, 5.748e-05, 9.998, 0.001321, 9.998, 1.001, 5.722e-05, 1.001, 5.788e-05, 0.001321, 9.998, 5.836e-05, 9.998, 0.9998, 5.748e-05, 0.9998, 5.748e-05, 5.748e-05, 4.481e-05, 1.0, 1.0, 1.0, 1.0, -4.0, 4.434e-05, -4.0, 4.481e-05, 1.0, 1.0, 1.0, 1.0, -4.0, 4.434e-05, -4.0, 0.7069, 1.0, 0.7069, 2.0, 0.0002786, 2.0, 0.0002786, 1.0, 0.7069, 0.0002786, 0.7069, 0.9996, 0.0002788, 0.9996, 0.0002787, 0.0002789, 1.414, 1.0, 1.414, 2.0, 0.7076, 2.0, 0.7076, 1.0, 1.414, 0.0002786, 1.414, 0.9996, 0.7076, 0.9996, 0.7076, 0.0002789, 9.998, 0.001321, 9.998, 1.001, 5.722e-05, 1.001, 5.788e-05, 0.001321, 4.481e-05, 1.0, 1.0, 1.0, 1.0, -4.0, 4.434e-05, -4.0, 9.998, 5.836e-05, 9.998, 0.9998, 5.748e-05, 0.9998, 5.748e-05, 5.748e-05, 9.998, 0.001321, 9.998, 1.001, 5.722e-05, 1.001, 5.788e-05, 0.001321, 4.481e-05, 1.0, 1.0, 1.0, 1.0, -4.0, 4.434e-05, -4.0, 9.998, 5.836e-05, 9.998, 0.9998, 5.748e-05, 0.9998, 5.748e-05, 5.748e-05, 0.8333, 0.9999, 0.1667, 0.9999, 0.1667, 9.998e-05, 0.8333, 9.998e-05, 0.8333, 0.9999, 0.8333, 9.998e-05, 0.9999, 0.1667, 0.9999, 0.8333, 0.1667, 9.998e-05, 0.1667, 0.9999, 9.998e-05, 0.8333, 0.0001001, 0.1667, 9.998, 0.001321, 9.998, 1.001, 5.722e-05, 1.001, 5.788e-05, 0.001321, 9.998, 5.836e-05, 9.998, 0.9998, 5.748e-05, 0.9998, 5.748e-05, 5.748e-05, 9.998, 0.001321, 9.998, 1.001, 5.722e-05, 1.001, 5.788e-05, 0.001321, 9.998, 5.836e-05, 9.998, 0.9998, 5.748e-05, 0.9998, 5.748e-05, 5.748e-05, 4.481e-05, 1.0, 1.0, 1.0, 1.0, -4.0, 4.434e-05, -4.0, 4.481e-05, 1.0, 1.0, 1.0, 1.0, -4.0, 4.434e-05, -4.0, 0.7069, 1.0, 0.7069, 2.0, 0.0002786, 2.0, 0.0002786, 1.0, 0.7069, 0.0002786, 0.7069, 0.9996, 0.0002788, 0.9996, 0.0002787, 0.0002789, 1.414, 1.0, 1.414, 2.0, 0.7076, 2.0, 0.7076, 1.0, 1.414, 0.0002786, 1.414, 0.9996, 0.7076, 0.9996, 0.7076, 0.0002789, 9.998, 0.001321, 9.998, 1.001, 5.722e-05, 1.001, 5.788e-05, 0.001321, 4.481e-05, 1.0, 1.0, 1.0, 1.0, -4.0, 4.434e-05, -4.0, 9.998, 5.836e-05, 9.998, 0.9998, 5.748e-05, 0.9998, 5.748e-05, 5.748e-05, 9.998, 0.001321, 9.998, 1.001, 5.722e-05, 1.001, 5.788e-05, 0.001321, 4.481e-05, 1.0, 1.0, 1.0, 1.0, -4.0, 4.434e-05, -4.0, 9.998, 5.836e-05, 9.998, 0.9998, 5.748e-05, 0.9998, 5.748e-05, 5.748e-05, 0.8333, 0.9999, 0.1667, 0.9999, 0.1667, 9.998e-05, 0.8333, 9.998e-05, 0.8333, 0.9999, 0.8333, 9.998e-05, 0.9999, 0.1667, 0.9999, 0.8333, 0.1667, 9.998e-05, 0.1667, 0.9999, 9.998e-05, 0.8333, 0.0001001, 0.1667, 9.998, 0.001321, 9.998, 1.001, 5.722e-05, 1.001, 5.788e-05, 0.001321, 9.998, 5.836e-05, 9.998, 0.9998, 5.748e-05, 0.9998, 5.748e-05, 5.748e-05, 9.998, 0.001321, 9.998, 1.001, 5.722e-05, 1.001, 5.788e-05, 0.001321, 9.998, 5.836e-05, 9.998, 0.9998, 5.748e-05, 0.9998, 5.748e-05, 5.748e-05, 4.481e-05, 1.0, 1.0, 1.0, 1.0, -4.0, 4.434e-05, -4.0, 4.481e-05, 1.0, 1.0, 1.0, 1.0, -4.0, 4.434e-05, -4.0, 0.7069, 1.0, 0.7069, 2.0, 0.0002786, 2.0, 0.0002786, 1.0, 0.7069, 0.0002786, 0.7069, 0.9996, 0.0002788, 0.9996, 0.0002787, 0.0002789, 1.414, 1.0, 1.414, 2.0, 0.7076, 2.0, 0.7076, 1.0, 1.414, 0.0002786, 1.414, 0.9996, 0.7076, 0.9996, 0.7076, 0.0002789, 9.998, 0.001321, 9.998, 1.001, 5.722e-05, 1.001, 5.788e-05, 0.001321, 4.481e-05, 1.0, 1.0, 1.0, 1.0, -4.0, 4.434e-05, -4.0, 9.998, 5.836e-05, 9.998, 0.9998, 5.748e-05, 0.9998, 5.748e-05, 5.748e-05, 9.998, 0.001321, 9.998, 1.001, 5.722e-05, 1.001, 5.788e-05, 0.001321, 4.481e-05, 1.0, 1.0, 1.0, 1.0, -4.0, 4.434e-05, -4.0, 9.998, 5.836e-05, 9.998, 0.9998, 5.748e-05, 0.9998, 5.748e-05, 5.748e-05, 0.8333, 0.9999, 0.1667, 0.9999, 0.1667, 9.998e-05, 0.8333, 9.998e-05, 0.8333, 0.9999, 0.8333, 9.998e-05, 0.9999, 0.1667, 0.9999, 0.8333, 0.1667, 9.998e-05, 0.1667, 0.9999, 9.998e-05, 0.8333, 0.0001001, 0.1667, 9.998, 0.001321, 9.998, 1.001, 5.722e-05, 1.001, 5.788e-05, 0.001321, 9.998, 5.836e-05, 9.998, 0.9998, 5.748e-05, 0.9998, 5.748e-05, 5.748e-05, 9.998, 0.001321, 9.998, 1.001, 5.722e-05, 1.001, 5.788e-05, 0.001321, 9.998, 5.836e-05, 9.998, 0.9998, 5.748e-05, 0.9998, 5.748e-05, 5.748e-05, 4.481e-05, 1.0, 1.0, 1.0, 1.0, -4.0, 4.434e-05, -4.0, 4.481e-05, 1.0, 1.0, 1.0, 1.0, -4.0, 4.434e-05, -4.0, 0.7069, 1.0, 0.7069, 2.0, 0.0002786, 2.0, 0.0002786, 1.0, 0.7069, 0.0002786, 0.7069, 0.9996, 0.0002788, 0.9996, 0.0002787, 0.0002789, 1.414, 1.0, 1.414, 2.0, 0.7076, 2.0, 0.7076, 1.0, 1.414, 0.0002786, 1.414, 0.9996, 0.7076, 0.9996, 0.7076, 0.0002789])
me_cube.materials.append(mat_base)
me_cube.materials.append(mat_bars)
me_cube.use_remesh_preserve_volume = False
me_cube.use_remesh_preserve_attributes = False
me_cube.use_mirror_vertex_groups = False
me_cube.update()
me_sphere = bpy.data.meshes.new('Sphere')
me_sphere.from_pydata([(0.0, 0.1951, 0.9808), (0.0, 0.3827, 0.9239), (0.0, 0.5556, 0.8315), (0.0, 0.7071, 0.7071), (0.0, 0.8315, 0.5556), (0.0, 0.9239, 0.3827), (0.0, 0.9808, 0.1951), (0.0, 1.0, 7.55e-08), (0.0, 0.9808, -0.1951), (0.0, 0.5556, -0.8315), (0.03806, 0.1913, 0.9808), (0.07466, 0.3753, 0.9239), (0.1084, 0.5449, 0.8315), (0.1379, 0.6935, 0.7071), (0.1622, 0.8155, 0.5556), (0.1802, 0.9061, 0.3827), (0.1913, 0.9619, 0.1951), (0.1951, 0.9808, 7.55e-08), (0.1913, 0.9619, -0.1951), (0.1802, 0.9061, -0.3827), (0.1622, 0.8155, -0.5556), (0.1379, 0.6935, -0.7071), (0.1084, 0.5449, -0.8315), (0.07466, 0.3753, -0.9239), (0.03806, 0.1913, -0.9808), (0.07466, 0.1802, 0.9808), (0.1464, 0.3536, 0.9239), (0.2126, 0.5133, 0.8315), (0.2706, 0.6533, 0.7071), (0.3182, 0.7682, 0.5556), (0.3536, 0.8536, 0.3827), (0.3753, 0.9061, 0.1951), (0.3827, 0.9239, 7.55e-08), (0.3753, 0.9061, -0.1951), (0.3536, 0.8536, -0.3827), (0.3182, 0.7682, -0.5556), (0.2706, 0.6533, -0.7071), (0.2126, 0.5133, -0.8315), (0.1464, 0.3536, -0.9239), (0.07466, 0.1802, -0.9808), (0.1084, 0.1622, 0.9808), (0.2126, 0.3182, 0.9239), (0.3087, 0.4619, 0.8315), (0.3928, 0.5879, 0.7071), (0.4619, 0.6913, 0.5556), (0.5133, 0.7682, 0.3827), (0.5449, 0.8155, 0.1951), (0.5556, 0.8315, 7.55e-08), (0.5449, 0.8155, -0.1951), (0.5133, 0.7682, -0.3827), (0.4619, 0.6913, -0.5556), (0.3928, 0.5879, -0.7071), (0.3087, 0.4619, -0.8315), (0.2126, 0.3182, -0.9239), (0.1084, 0.1622, -0.9808), (0.1379, 0.1379, 0.9808), (0.2706, 0.2706, 0.9239), (0.3928, 0.3928, 0.8315), (0.5, 0.5, 0.7071), (0.5879, 0.5879, 0.5556), (0.6533, 0.6533, 0.3827), (0.6935, 0.6935, 0.1951), (0.7071, 0.7071, 7.55e-08), (0.6935, 0.6935, -0.1951), (0.6533, 0.6533, -0.3827), (0.5879, 0.5879, -0.5556), (0.5, 0.5, -0.7071), (0.3928, 0.3928, -0.8315), (0.2706, 0.2706, -0.9239), (0.1379, 0.1379, -0.9808), (0.1622, 0.1084, 0.9808), (0.3182, 0.2126, 0.9239), (0.4619, 0.3087, 0.8315), (0.5879, 0.3928, 0.7071), (0.6913, 0.4619, 0.5556), (0.7682, 0.5133, 0.3827), (0.8155, 0.5449, 0.1951), (0.8315, 0.5556, 7.55e-08), (0.8155, 0.5449, -0.1951), (0.7682, 0.5133, -0.3827), (0.6913, 0.4619, -0.5556), (0.5879, 0.3928, -0.7071), (0.4619, 0.3087, -0.8315), (0.3182, 0.2126, -0.9239), (0.1622, 0.1084, -0.9808), (0.1802, 0.07466, 0.9808), (0.3536, 0.1464, 0.9239), (0.5133, 0.2126, 0.8315), (0.6533, 0.2706, 0.7071), (0.7682, 0.3182, 0.5556), (0.8536, 0.3536, 0.3827), (0.9061, 0.3753, 0.1951), (0.9239, 0.3827, 7.55e-08), (0.9061, 0.3753, -0.1951), (0.8536, 0.3536, -0.3827), (0.7682, 0.3182, -0.5556), (0.6533, 0.2706, -0.7071), (0.5133, 0.2126, -0.8315), (0.3536, 0.1464, -0.9239), (0.1802, 0.07466, -0.9808), (0.1913, 0.03806, 0.9808), (0.3753, 0.07466, 0.9239), (0.5449, 0.1084, 0.8315), (0.6935, 0.1379, 0.7071), (0.8155, 0.1622, 0.5556), (0.9061, 0.1802, 0.3827), (0.9619, 0.1913, 0.1951), (0.9808, 0.1951, 7.55e-08), (0.9619, 0.1913, -0.1951), (0.9061, 0.1802, -0.3827), (0.8155, 0.1622, -0.5556), (0.6935, 0.1379, -0.7071), (0.5449, 0.1084, -0.8315), (0.3753, 0.07466, -0.9239), (0.1913, 0.03806, -0.9808), (0.1951, -3.266e-07, 0.9808), (0.3827, -3.192e-07, 0.9239), (0.5556, -3.117e-07, 0.8315), (0.7071, -3.192e-07, 0.7071), (0.8315, -3.341e-07, 0.5556), (0.9239, -2.745e-07, 0.3827), (0.9808, -3.937e-07, 0.1951), (1.0, -3.788e-07, 7.55e-08), (0.9808, -3.937e-07, -0.1951), (0.9239, -2.298e-07, -0.3827), (0.8315, -3.341e-07, -0.5556), (0.7071, -3.192e-07, -0.7071), (0.5556, -3.415e-07, -0.8315), (0.3827, -3.043e-07, -0.9239), (0.1951, -3.08e-07, -0.9808), (0.1913, -0.03806, 0.9808), (0.3753, -0.07466, 0.9239), (0.5449, -0.1084, 0.8315), (0.6935, -0.138, 0.7071), (0.8155, -0.1622, 0.5556), (0.9061, -0.1802, 0.3827), (0.9619, -0.1913, 0.1951), (0.9808, -0.1951, 7.55e-08), (0.9619, -0.1913, -0.1951), (0.9061, -0.1802, -0.3827), (0.8155, -0.1622, -0.5556), (0.6935, -0.138, -0.7071), (0.5449, -0.1084, -0.8315), (0.3753, -0.07466, -0.9239), (0.1913, -0.03806, -0.9808), (0.1802, -0.07466, 0.9808), (0.3536, -0.1464, 0.9239), (0.5133, -0.2126, 0.8315), (0.6533, -0.2706, 0.7071), (0.7682, -0.3182, 0.5556), (0.8536, -0.3536, 0.3827), (0.9061, -0.3753, 0.1951), (0.9239, -0.3827, 7.55e-08), (0.9061, -0.3753, -0.1951), (0.8536, -0.3536, -0.3827), (0.7682, -0.3182, -0.5556), (0.6533, -0.2706, -0.7071), (0.5133, -0.2126, -0.8315), (0.3536, -0.1464, -0.9239), (0.1802, -0.07466, -0.9808), (0.1622, -0.1084, 0.9808), (0.3182, -0.2126, 0.9239), (0.4619, -0.3087, 0.8315), (0.5879, -0.3928, 0.7071), (0.6913, -0.4619, 0.5556), (0.7682, -0.5133, 0.3827), (0.8155, -0.5449, 0.1951), (0.8315, -0.5556, 7.55e-08), (0.8155, -0.5449, -0.1951), (0.7682, -0.5133, -0.3827), (0.6913, -0.4619, -0.5556), (0.5879, -0.3928, -0.7071), (0.4619, -0.3087, -0.8315), (0.3182, -0.2126, -0.9239), (0.1622, -0.1084, -0.9808), (0.1379, -0.138, 0.9808), (0.2706, -0.2706, 0.9239), (0.3928, -0.3928, 0.8315), (0.5, -0.5, 0.7071), (0.5879, -0.5879, 0.5556), (0.6533, -0.6533, 0.3827), (0.6935, -0.6935, 0.1951), (0.7071, -0.7071, 7.55e-08), (0.6935, -0.6935, -0.1951), (0.6533, -0.6533, -0.3827), (0.5879, -0.5879, -0.5556), (0.5, -0.5, -0.7071), (0.3928, -0.3928, -0.8315), (0.2706, -0.2706, -0.9239), (0.1379, -0.138, -0.9808), (0.1084, -0.1622, 0.9808), (0.2126, -0.3182, 0.9239), (0.3087, -0.4619, 0.8315), (0.3928, -0.5879, 0.7071), (0.4619, -0.6913, 0.5556), (0.5133, -0.7682, 0.3827), (0.5449, -0.8155, 0.1951), (0.5556, -0.8315, 7.55e-08), (0.5449, -0.8155, -0.1951), (0.5133, -0.7682, -0.3827), (0.4619, -0.6913, -0.5556), (0.3928, -0.5879, -0.7071), (0.3087, -0.4619, -0.8315), (0.2126, -0.3182, -0.9239), (0.1084, -0.1622, -0.9808), (0.0, -3.258e-07, -1.0), (0.07466, -0.1802, 0.9808), (0.1464, -0.3536, 0.9239), (0.2126, -0.5133, 0.8315), (0.2706, -0.6533, 0.7071), (0.3182, -0.7682, 0.5556), (0.3536, -0.8536, 0.3827), (0.3753, -0.9061, 0.1951), (0.3827, -0.9239, 7.55e-08), (0.3753, -0.9061, -0.1951), (0.3536, -0.8536, -0.3827), (0.3182, -0.7682, -0.5556), (0.2706, -0.6533, -0.7071), (0.2126, -0.5133, -0.8315), (0.1464, -0.3536, -0.9239), (0.07466, -0.1802, -0.9808), (0.03806, -0.1913, 0.9808), (0.07466, -0.3753, 0.9239), (0.1084, -0.5449, 0.8315), (0.1379, -0.6935, 0.7071), (0.1622, -0.8155, 0.5556), (0.1802, -0.9061, 0.3827), (0.1913, -0.9619, 0.1951), (0.1951, -0.9808, 7.55e-08), (0.1913, -0.9619, -0.1951), (0.1802, -0.9061, -0.3827), (0.1622, -0.8155, -0.5556), (0.1379, -0.6935, -0.7071), (0.1084, -0.5449, -0.8315), (0.07466, -0.3753, -0.9239), (0.03806, -0.1913, -0.9808), (-7.212e-09, -0.1951, 0.9808), (4.122e-08, -0.3827, 0.9239), (2.632e-08, -0.5556, 0.8315), (-2.584e-08, -0.7071, 0.7071), (-8.544e-08, -0.8315, 0.5556), (6.357e-08, -0.9239, 0.3827), (-8.544e-08, -0.9808, 0.1951), (-1.003e-07, -1.0, 7.55e-08), (-8.544e-08, -0.9808, -0.1951), (6.357e-08, -0.9239, -0.3827), (-8.544e-08, -0.8315, -0.5556), (-2.584e-08, -0.7071, -0.7071), (-1.094e-08, -0.5556, -0.8315), (3.964e-09, -0.3827, -0.9239), (3.964e-09, -0.1951, -0.9808), (-0.03806, -0.1913, 0.9808), (-0.07466, -0.3753, 0.9239), (-0.1084, -0.5449, 0.8315), (-0.1379, -0.6935, 0.7071), (-0.1622, -0.8155, 0.5556), (-0.1802, -0.9061, 0.3827), (-0.1913, -0.9619, 0.1951), (-0.1951, -0.9808, 7.55e-08), (-0.1913, -0.9619, -0.1951), (-0.1802, -0.9061, -0.3827), (-0.1622, -0.8155, -0.5556), (-0.1379, -0.6935, -0.7071), (-0.1084, -0.5449, -0.8315), (-0.07466, -0.3753, -0.9239), (-0.03806, -0.1913, -0.9808), (-0.07466, -0.1802, 0.9808), (-0.1464, -0.3536, 0.9239), (-0.2126, -0.5133, 0.8315), (-0.2706, -0.6533, 0.7071), (-0.3182, -0.7682, 0.5556), (-0.3536, -0.8536, 0.3827), (-0.3753, -0.9061, 0.1951), (-0.3827, -0.9239, 7.55e-08), (-0.3753, -0.9061, -0.1951), (-0.3536, -0.8536, -0.3827), (-0.3182, -0.7682, -0.5556), (-0.2706, -0.6533, -0.7071), (-0.2126, -0.5133, -0.8315), (-0.1464, -0.3536, -0.9239), (-0.07466, -0.1802, -0.9808), (-0.1084, -0.1622, 0.9808), (-0.2126, -0.3182, 0.9239), (-0.3087, -0.4619, 0.8315), (-0.3928, -0.5879, 0.7071), (-0.4619, -0.6913, 0.5556), (-0.5133, -0.7682, 0.3827), (-0.5449, -0.8155, 0.1951), (-0.5556, -0.8315, 7.55e-08), (-0.5449, -0.8155, -0.1951), (-0.5133, -0.7682, -0.3827), (-0.4619, -0.6913, -0.5556), (-0.3928, -0.5879, -0.7071), (-0.3087, -0.4619, -0.8315), (-0.2126, -0.3182, -0.9239), (-0.1084, -0.1622, -0.9808), (-2.304e-07, -5.562e-07, 1.0), (-0.1379, -0.138, 0.9808), (-0.2706, -0.2706, 0.9239), (-0.3928, -0.3928, 0.8315), (-0.5, -0.5, 0.7071), (-0.5879, -0.5879, 0.5556), (-0.6533, -0.6533, 0.3827), (-0.6935, -0.6935, 0.1951), (-0.7071, -0.7071, 7.55e-08), (-0.6935, -0.6935, -0.1951), (-0.6533, -0.6533, -0.3827), (-0.5879, -0.5879, -0.5556), (-0.5, -0.5, -0.7071), (-0.3928, -0.3928, -0.8315), (-0.2706, -0.2706, -0.9239), (-0.1379, -0.1379, -0.9808), (-0.1622, -0.1084, 0.9808), (-0.3182, -0.2126, 0.9239), (-0.4619, -0.3087, 0.8315), (-0.5879, -0.3928, 0.7071), (-0.6913, -0.4619, 0.5556), (-0.7682, -0.5133, 0.3827), (-0.8155, -0.5449, 0.1951), (-0.8315, -0.5556, 7.55e-08), (-0.8155, -0.5449, -0.1951), (-0.7682, -0.5133, -0.3827), (-0.6913, -0.4619, -0.5556), (-0.5879, -0.3928, -0.7071), (-0.4619, -0.3087, -0.8315), (-0.3182, -0.2126, -0.9239), (-0.1622, -0.1084, -0.9808), (-0.1802, -0.07466, 0.9808), (-0.3536, -0.1464, 0.9239), (-0.5133, -0.2126, 0.8315), (-0.6533, -0.2706, 0.7071), (-0.7682, -0.3182, 0.5556), (-0.8536, -0.3536, 0.3827), (-0.9061, -0.3753, 0.1951), (-0.9239, -0.3827, 7.55e-08), (-0.9061, -0.3753, -0.1951), (-0.8536, -0.3536, -0.3827), (-0.7682, -0.3182, -0.5556), (-0.6533, -0.2706, -0.7071), (-0.5133, -0.2126, -0.8315), (-0.3536, -0.1464, -0.9239), (-0.1802, -0.07466, -0.9808), (-0.1913, -0.03806, 0.9808), (-0.3753, -0.07466, 0.9239), (-0.5449, -0.1084, 0.8315), (-0.6935, -0.1379, 0.7071), (-0.8155, -0.1622, 0.5556), (-0.9061, -0.1802, 0.3827), (-0.9619, -0.1913, 0.1951), (-0.9808, -0.1951, 7.55e-08), (-0.9619, -0.1913, -0.1951), (-0.9061, -0.1802, -0.3827), (-0.8155, -0.1622, -0.5556), (-0.6935, -0.1379, -0.7071), (-0.5449, -0.1084, -0.8315), (-0.3753, -0.07466, -0.9239), (-0.1913, -0.03806, -0.9808), (-0.1951, -3.117e-07, 0.9808), (-0.3827, -2.819e-07, 0.9239), (-0.5556, -2.819e-07, 0.8315), (-0.7071, -1.851e-07, 0.7071), (-0.8315, -1.404e-07, 0.5556), (-0.9239, -3.192e-07, 0.3827), (-0.9808, -9.567e-08, 0.1951), (-1.0, -1.404e-07, 7.55e-08), (-0.9808, -9.567e-08, -0.1951), (-0.9239, -3.192e-07, -0.3827), (-0.8315, -1.404e-07, -0.5556), (-0.7071, -1.851e-07, -0.7071), (-0.5556, -2.596e-07, -0.8315), (-0.3827, -2.521e-07, -0.9239), (-0.1951, -3.155e-07, -0.9808), (-0.1913, 0.03806, 0.9808), (-0.3753, 0.07466, 0.9239), (-0.5449, 0.1084, 0.8315), (-0.6935, 0.1379, 0.7071), (-0.8155, 0.1622, 0.5556), (-0.9061, 0.1802, 0.3827), (-0.9619, 0.1913, 0.1951), (-0.9808, 0.1951, 7.55e-08), (-0.9619, 0.1913, -0.1951), (-0.9061, 0.1802, -0.3827), (-0.8155, 0.1622, -0.5556), (-0.6935, 0.1379, -0.7071), (-0.5449, 0.1084, -0.8315), (-0.3753, 0.07466, -0.9239), (-0.1913, 0.03806, -0.9808), (-0.1802, 0.07466, 0.9808), (-0.3536, 0.1464, 0.9239), (-0.5133, 0.2126, 0.8315), (-0.6533, 0.2706, 0.7071), (-0.7682, 0.3182, 0.5556), (-0.8536, 0.3536, 0.3827), (-0.9061, 0.3753, 0.1951), (-0.9239, 0.3827, 7.55e-08), (-0.9061, 0.3753, -0.1951), (-0.8536, 0.3536, -0.3827), (-0.7682, 0.3182, -0.5556), (-0.6533, 0.2706, -0.7071), (-0.5133, 0.2126, -0.8315), (-0.3536, 0.1464, -0.9239), (-0.1802, 0.07466, -0.9808), (-0.1622, 0.1084, 0.9808), (-0.3182, 0.2126, 0.9239), (-0.4619, 0.3087, 0.8315), (-0.5879, 0.3928, 0.7071), (-0.6913, 0.4619, 0.5556), (-0.7682, 0.5133, 0.3827), (-0.8155, 0.5449, 0.1951), (-0.8315, 0.5556, 7.55e-08), (-0.8155, 0.5449, -0.1951), (-0.7682, 0.5133, -0.3827), (-0.6913, 0.4619, -0.5556), (-0.5879, 0.3928, -0.7071), (-0.4619, 0.3087, -0.8315), (-0.3182, 0.2126, -0.9239), (-0.1622, 0.1084, -0.9808), (-0.1379, 0.1379, 0.9808), (-0.2706, 0.2706, 0.9239), (-0.3928, 0.3928, 0.8315), (-0.5, 0.5, 0.7071), (-0.5879, 0.5879, 0.5556), (-0.6533, 0.6533, 0.3827), (-0.6935, 0.6935, 0.1951), (-0.7071, 0.7071, 7.55e-08), (-0.6935, 0.6935, -0.1951), (-0.6533, 0.6533, -0.3827), (-0.5879, 0.5879, -0.5556), (-0.5, 0.5, -0.7071), (-0.3928, 0.3928, -0.8315), (-0.2706, 0.2706, -0.9239), (-0.1379, 0.1379, -0.9808), (-0.1084, 0.1622, 0.9808), (-0.2126, 0.3182, 0.9239), (-0.3087, 0.4619, 0.8315), (-0.3928, 0.5879, 0.7071), (-0.4619, 0.6913, 0.5556), (-0.5133, 0.7682, 0.3827), (-0.5449, 0.8155, 0.1951), (-0.5556, 0.8315, 7.55e-08), (-0.5449, 0.8155, -0.1951), (-0.5133, 0.7682, -0.3827), (-0.4619, 0.6913, -0.5556), (-0.3928, 0.5879, -0.7071), (-0.3087, 0.4619, -0.8315), (-0.2126, 0.3182, -0.9239), (-0.1084, 0.1622, -0.9808), (-0.07466, 0.1802, 0.9808), (-0.1464, 0.3536, 0.9239), (-0.2126, 0.5133, 0.8315), (-0.2706, 0.6533, 0.7071), (-0.3182, 0.7682, 0.5556), (-0.3536, 0.8536, 0.3827), (-0.3753, 0.9061, 0.1951), (-0.3827, 0.9239, 7.55e-08), (-0.3753, 0.9061, -0.1951), (-0.3536, 0.8536, -0.3827), (-0.3182, 0.7682, -0.5556), (-0.2706, 0.6533, -0.7071), (-0.2126, 0.5133, -0.8315), (-0.1464, 0.3536, -0.9239), (-0.07466, 0.1802, -0.9808), (-0.03806, 0.1913, 0.9808), (-0.07466, 0.3753, 0.9239), (-0.1084, 0.5449, 0.8315), (-0.1379, 0.6935, 0.7071), (-0.1622, 0.8155, 0.5556), (-0.1802, 0.9061, 0.3827), (-0.1913, 0.9619, 0.1951), (-0.1951, 0.9808, 7.55e-08), (-0.1913, 0.9619, -0.1951), (-0.1802, 0.9061, -0.3827), (-0.1622, 0.8155, -0.5556), (-0.1379, 0.6935, -0.7071), (-0.1084, 0.5449, -0.8315), (-0.07466, 0.3753, -0.9239), (-0.03806, 0.1913, -0.9808), (6.357e-08, 0.9239, -0.3827), (2.722e-07, 0.8315, -0.5556), (1.53e-07, 0.7071, -0.7071), (7.847e-08, 0.3827, -0.9239), (1.514e-08, 0.1951, -0.9808)], [], [(5, 15, 14, 4), (480, 23, 22, 9), (6, 16, 15, 5), (481, 24, 23, 480), (7, 17, 16, 6), (0, 10, 296), (205, 24, 481), (8, 18, 17, 7), (1, 11, 10, 0), (477, 19, 18, 8), (2, 12, 11, 1), (478, 20, 19, 477), (3, 13, 12, 2), (479, 21, 20, 478), (4, 14, 13, 3), (9, 22, 21, 479), (14, 29, 28, 13), (22, 37, 36, 21), (15, 30, 29, 14), (23, 38, 37, 22), (16, 31, 30, 15), (24, 39, 38, 23), (17, 32, 31, 16), (10, 25, 296), (205, 39, 24), (18, 33, 32, 17), (11, 26, 25, 10), (19, 34, 33, 18), (12, 27, 26, 11), (20, 35, 34, 19), (13, 28, 27, 12), (21, 36, 35, 20), (33, 48, 47, 32), (26, 41, 40, 25), (34, 49, 48, 33), (27, 42, 41, 26), (35, 50, 49, 34), (28, 43, 42, 27), (36, 51, 50, 35), (29, 44, 43, 28), (37, 52, 51, 36), (30, 45, 44, 29), (38, 53, 52, 37), (31, 46, 45, 30), (39, 54, 53, 38), (32, 47, 46, 31), (25, 40, 296), (205, 54, 39), (52, 67, 66, 51), (45, 60, 59, 44), (53, 68, 67, 52), (46, 61, 60, 45), (54, 69, 68, 53), (47, 62, 61, 46), (40, 55, 296), (205, 69, 54), (48, 63, 62, 47), (41, 56, 55, 40), (49, 64, 63, 48), (42, 57, 56, 41), (50, 65, 64, 49), (43, 58, 57, 42), (51, 66, 65, 50), (44, 59, 58, 43), (56, 71, 70, 55), (64, 79, 78, 63), (57, 72, 71, 56), (65, 80, 79, 64), (58, 73, 72, 57), (66, 81, 80, 65), (59, 74, 73, 58), (67, 82, 81, 66), (60, 75, 74, 59), (68, 83, 82, 67), (61, 76, 75, 60), (69, 84, 83, 68), (62, 77, 76, 61), (55, 70, 296), (205, 84, 69), (63, 78, 77, 62), (75, 90, 89, 74), (83, 98, 97, 82), (76, 91, 90, 75), (84, 99, 98, 83), (77, 92, 91, 76), (70, 85, 296), (205, 99, 84), (78, 93, 92, 77), (71, 86, 85, 70), (79, 94, 93, 78), (72, 87, 86, 71), (80, 95, 94, 79), (73, 88, 87, 72), (81, 96, 95, 80), (74, 89, 88, 73), (82, 97, 96, 81), (94, 109, 108, 93), (87, 102, 101, 86), (95, 110, 109, 94), (88, 103, 102, 87), (96, 111, 110, 95), (89, 104, 103, 88), (97, 112, 111, 96), (90, 105, 104, 89), (98, 113, 112, 97), (91, 106, 105, 90), (99, 114, 113, 98), (92, 107, 106, 91), (85, 100, 296), (205, 114, 99), (93, 108, 107, 92), (86, 101, 100, 85), (113, 128, 127, 112), (106, 121, 120, 105), (114, 129, 128, 113), (107, 122, 121, 106), (100, 115, 296), (205, 129, 114), (108, 123, 122, 107), (101, 116, 115, 100), (109, 124, 123, 108), (102, 117, 116, 101), (110, 125, 124, 109), (103, 118, 117, 102), (111, 126, 125, 110), (104, 119, 118, 103), (112, 127, 126, 111), (105, 120, 119, 104), (125, 140, 139, 124), (118, 133, 132, 117), (126, 141, 140, 125), (119, 134, 133, 118), (127, 142, 141, 126), (120, 135, 134, 119), (128, 143, 142, 127), (121, 136, 135, 120), (129, 144, 143, 128), (122, 137, 136, 121), (115, 130, 296), (205, 144, 129), (123, 138, 137, 122), (116, 131, 130, 115), (124, 139, 138, 123), (117, 132, 131, 116), (144, 159, 158, 143), (137, 152, 151, 136), (130, 145, 296), (205, 159, 144), (138, 153, 152, 137), (131, 146, 145, 130), (139, 154, 153, 138), (132, 147, 146, 131), (140, 155, 154, 139), (133, 148, 147, 132), (141, 156, 155, 140), (134, 149, 148, 133), (142, 157, 156, 141), (135, 150, 149, 134), (143, 158, 157, 142), (136, 151, 150, 135), (148, 163, 162, 147), (156, 171, 170, 155), (149, 164, 163, 148), (157, 172, 171, 156), (150, 165, 164, 149), (158, 173, 172, 157), (151, 166, 165, 150), (159, 174, 173, 158), (152, 167, 166, 151), (145, 160, 296), (205, 174, 159), (153, 168, 167, 152), (146, 161, 160, 145), (154, 169, 168, 153), (147, 162, 161, 146), (155, 170, 169, 154), (167, 182, 181, 166), (160, 175, 296), (205, 189, 174), (168, 183, 182, 167), (161, 176, 175, 160), (169, 184, 183, 168), (162, 177, 176, 161), (170, 185, 184, 169), (163, 178, 177, 162), (171, 186, 185, 170), (164, 179, 178, 163), (172, 187, 186, 171), (165, 180, 179, 164), (173, 188, 187, 172), (166, 181, 180, 165), (174, 189, 188, 173), (186, 201, 200, 185), (179, 194, 193, 178), (187, 202, 201, 186), (180, 195, 194, 179), (188, 203, 202, 187), (181, 196, 195, 180), (189, 204, 203, 188), (182, 197, 196, 181), (175, 190, 296), (205, 204, 189), (183, 198, 197, 182), (176, 191, 190, 175), (184, 199, 198, 183), (177, 192, 191, 176), (185, 200, 199, 184), (178, 193, 192, 177), (190, 206, 296), (205, 220, 204), (198, 214, 213, 197), (191, 207, 206, 190), (199, 215, 214, 198), (192, 208, 207, 191), (200, 216, 215, 199), (193, 209, 208, 192), (201, 217, 216, 200), (194, 210, 209, 193), (202, 218, 217, 201), (195, 211, 210, 194), (203, 219, 218, 202), (196, 212, 211, 195), (204, 220, 219, 203), (197, 213, 212, 196), (210, 225, 224, 209), (218, 233, 232, 217), (211, 226, 225, 210), (219, 234, 233, 218), (212, 227, 226, 211), (220, 235, 234, 219), (213, 228, 227, 212), (206, 221, 296), (205, 235, 220), (214, 229, 228, 213), (207, 222, 221, 206), (215, 230, 229, 214), (208, 223, 222, 207), (216, 231, 230, 215), (209, 224, 223, 208), (217, 232, 231, 216), (229, 244, 243, 228), (222, 237, 236, 221), (230, 245, 244, 229), (223, 238, 237, 222), (231, 246, 245, 230), (224, 239, 238, 223), (232, 247, 246, 231), (225, 240, 239, 224), (233, 248, 247, 232), (226, 241, 240, 225), (234, 249, 248, 233), (227, 242, 241, 226), (235, 250, 249, 234), (228, 243, 242, 227), (221, 236, 296), (205, 250, 235), (248, 263, 262, 247), (241, 256, 255, 240), (249, 264, 263, 248), (242, 257, 256, 241), (250, 265, 264, 249), (243, 258, 257, 242), (236, 251, 296), (205, 265, 250), (244, 259, 258, 243), (237, 252, 251, 236), (245, 260, 259, 244), (238, 253, 252, 237), (246, 261, 260, 245), (239, 254, 253, 238), (247, 262, 261, 246), (240, 255, 254, 239), (260, 275, 274, 259), (253, 268, 267, 252), (261, 276, 275, 260), (254, 269, 268, 253), (262, 277, 276, 261), (255, 270, 269, 254), (263, 278, 277, 262), (256, 271, 270, 255), (264, 279, 278, 263), (257, 272, 271, 256), (265, 280, 279, 264), (258, 273, 272, 257), (251, 266, 296), (205, 280, 265), (259, 274, 273, 258), (252, 267, 266, 251), (279, 294, 293, 278), (272, 287, 286, 271), (280, 295, 294, 279), (273, 288, 287, 272), (266, 281, 296), (205, 295, 280), (274, 289, 288, 273), (267, 282, 281, 266), (275, 290, 289, 274), (268, 283, 282, 267), (276, 291, 290, 275), (269, 284, 283, 268), (277, 292, 291, 276), (270, 285, 284, 269), (278, 293, 292, 277), (271, 286, 285, 270), (283, 299, 298, 282), (291, 307, 306, 290), (284, 300, 299, 283), (292, 308, 307, 291), (285, 301, 300, 284), (293, 309, 308, 292), (286, 302, 301, 285), (294, 310, 309, 293), (287, 303, 302, 286), (295, 311, 310, 294), (288, 304, 303, 287), (281, 297, 296), (205, 311, 295), (289, 305, 304, 288), (282, 298, 297, 281), (290, 306, 305, 289), (303, 318, 317, 302), (311, 326, 325, 310), (304, 319, 318, 303), (297, 312, 296), (205, 326, 311), (305, 320, 319, 304), (298, 313, 312, 297), (306, 321, 320, 305), (299, 314, 313, 298), (307, 322, 321, 306), (300, 315, 314, 299), (308, 323, 322, 307), (301, 316, 315, 300), (309, 324, 323, 308), (302, 317, 316, 301), (310, 325, 324, 309), (322, 337, 336, 321), (315, 330, 329, 314), (323, 338, 337, 322), (316, 331, 330, 315), (324, 339, 338, 323), (317, 332, 331, 316), (325, 340, 339, 324), (318, 333, 332, 317), (326, 341, 340, 325), (319, 334, 333, 318), (312, 327, 296), (205, 341, 326), (320, 335, 334, 319), (313, 328, 327, 312), (321, 336, 335, 320), (314, 329, 328, 313), (341, 356, 355, 340), (334, 349, 348, 333), (327, 342, 296), (205, 356, 341), (335, 350, 349, 334), (328, 343, 342, 327), (336, 351, 350, 335), (329, 344, 343, 328), (337, 352, 351, 336), (330, 345, 344, 329), (338, 353, 352, 337), (331, 346, 345, 330), (339, 354, 353, 338), (332, 347, 346, 331), (340, 355, 354, 339), (333, 348, 347, 332), (345, 360, 359, 344), (353, 368, 367, 352), (346, 361, 360, 345), (354, 369, 368, 353), (347, 362, 361, 346), (355, 370, 369, 354), (348, 363, 362, 347), (356, 371, 370, 355), (349, 364, 363, 348), (342, 357, 296), (205, 371, 356), (350, 365, 364, 349), (343, 358, 357, 342), (351, 366, 365, 350), (344, 359, 358, 343), (352, 367, 366, 351), (364, 379, 378, 363), (357, 372, 296), (205, 386, 371), (365, 380, 379, 364), (358, 373, 372, 357), (366, 381, 380, 365), (359, 374, 373, 358), (367, 382, 381, 366), (360, 375, 374, 359), (368, 383, 382, 367), (361, 376, 375, 360), (369, 384, 383, 368), (362, 377, 376, 361), (370, 385, 384, 369), (363, 378, 377, 362), (371, 386, 385, 370), (383, 398, 397, 382), (376, 391, 390, 375), (384, 399, 398, 383), (377, 392, 391, 376), (385, 400, 399, 384), (378, 393, 392, 377), (386, 401, 400, 385), (379, 394, 393, 378), (372, 387, 296), (205, 401, 386), (380, 395, 394, 379), (373, 388, 387, 372), (381, 396, 395, 380), (374, 389, 388, 373), (382, 397, 396, 381), (375, 390, 389, 374), (205, 416, 401), (395, 410, 409, 394), (388, 403, 402, 387), (396, 411, 410, 395), (389, 404, 403, 388), (397, 412, 411, 396), (390, 405, 404, 389), (398, 413, 412, 397), (391, 406, 405, 390), (399, 414, 413, 398), (392, 407, 406, 391), (400, 415, 414, 399), (393, 408, 407, 392), (401, 416, 415, 400), (394, 409, 408, 393), (387, 402, 296), (414, 429, 428, 413), (407, 422, 421, 406), (415, 430, 429, 414), (408, 423, 422, 407), (416, 431, 430, 415), (409, 424, 423, 408), (402, 417, 296), (205, 431, 416), (410, 425, 424, 409), (403, 418, 417, 402), (411, 426, 425, 410), (404, 419, 418, 403), (412, 427, 426, 411), (405, 420, 419, 404), (413, 428, 427, 412), (406, 421, 420, 405), (418, 433, 432, 417), (426, 441, 440, 425), (419, 434, 433, 418), (427, 442, 441, 426), (420, 435, 434, 419), (428, 443, 442, 427), (421, 436, 435, 420), (429, 444, 443, 428), (422, 437, 436, 421), (430, 445, 444, 429), (423, 438, 437, 422), (431, 446, 445, 430), (424, 439, 438, 423), (417, 432, 296), (205, 446, 431), (425, 440, 439, 424), (437, 452, 451, 436), (445, 460, 459, 444), (438, 453, 452, 437), (446, 461, 460, 445), (439, 454, 453, 438), (432, 447, 296), (205, 461, 446), (440, 455, 454, 439), (433, 448, 447, 432), (441, 456, 455, 440), (434, 449, 448, 433), (442, 457, 456, 441), (435, 450, 449, 434), (443, 458, 457, 442), (436, 451, 450, 435), (444, 459, 458, 443), (456, 471, 470, 455), (449, 464, 463, 448), (457, 472, 471, 456), (450, 465, 464, 449), (458, 473, 472, 457), (451, 466, 465, 450), (459, 474, 473, 458), (452, 467, 466, 451), (460, 475, 474, 459), (453, 468, 467, 452), (461, 476, 475, 460), (454, 469, 468, 453), (447, 462, 296), (205, 476, 461), (455, 470, 469, 454), (448, 463, 462, 447), (475, 480, 9, 474), (468, 6, 5, 467), (476, 481, 480, 475), (469, 7, 6, 468), (462, 0, 296), (205, 481, 476), (470, 8, 7, 469), (463, 1, 0, 462), (471, 477, 8, 470), (464, 2, 1, 463), (472, 478, 477, 471), (465, 3, 2, 464), (473, 479, 478, 472), (466, 4, 3, 465), (474, 9, 479, 473), (467, 5, 4, 466)])
me_sphere.polygons.foreach_set('use_smooth', [True] * 512)
me_sphere.polygons.foreach_set('material_index', [1, 1, 1, 1, 1, 1, 1, 1, 1, 1, 1, 1, 1, 1, 1, 1, 1, 1, 1, 1, 1, 1, 1, 1, 1, 1, 1, 1, 1, 1, 1, 1, 1, 1, 1, 1, 1, 1, 1, 1, 1, 1, 1, 1, 1, 1, 1, 1, 1, 1, 1, 1, 1, 1, 1, 1, 1, 1, 1, 1, 1, 1, 1, 1, 1, 1, 1, 1, 1, 1, 1, 1, 1, 1, 1, 1, 1, 1, 1, 1, 1, 1, 1, 1, 1, 1, 1, 1, 1, 1, 1, 1, 1, 1, 1, 1, 1, 1, 1, 1, 1, 1, 1, 1, 1, 1, 1, 1, 1, 1, 1, 1, 1, 1, 1, 1, 1, 1, 1, 1, 1, 1, 1, 1, 1, 1, 1, 1, 1, 1, 1, 1, 1, 1, 1, 1, 1, 1, 1, 1, 1, 1, 1, 1, 1, 1, 1, 1, 1, 1, 1, 1, 1, 1, 1, 1, 1, 1, 1, 1, 1, 1, 1, 1, 1, 1, 1, 1, 1, 1, 1, 1, 1, 1, 1, 1, 1, 1, 1, 1, 1, 1, 1, 1, 1, 1, 1, 1, 1, 1, 1, 1, 1, 1, 1, 1, 1, 1, 1, 1, 1, 1, 1, 1, 1, 1, 1, 1, 1, 1, 1, 1, 1, 1, 1, 1, 1, 1, 1, 1, 1, 1, 1, 1, 1, 1, 1, 1, 1, 1, 1, 1, 1, 1, 1, 1, 1, 1, 1, 1, 1, 1, 1, 1, 1, 1, 1, 1, 1, 1, 1, 1, 1, 1, 1, 1, 1, 1, 1, 1, 1, 1, 1, 1, 1, 1, 1, 1, 1, 1, 1, 1, 1, 1, 1, 1, 1, 1, 1, 1, 1, 1, 1, 1, 1, 1, 1, 1, 1, 1, 1, 1, 1, 1, 1, 1, 1, 1, 1, 1, 1, 1, 1, 1, 1, 1, 1, 1, 1, 1, 1, 1, 1, 1, 1, 1, 1, 1, 1, 1, 1, 1, 1, 1, 1, 1, 1, 1, 1, 1, 1, 1, 1, 1, 1, 1, 1, 1, 1, 1, 1, 1, 1, 1, 1, 1, 1, 1, 1, 1, 1, 1, 1, 1, 1, 1, 1, 1, 1, 1, 1, 1, 1, 1, 1, 1, 1, 1, 1, 1, 1, 1, 1, 1, 1, 1, 1, 1, 1, 1, 1, 1, 1, 1, 1, 1, 1, 1, 1, 1, 1, 1, 1, 1, 1, 1, 1, 1, 1, 1, 1, 1, 1, 1, 1, 1, 1, 1, 1, 1, 1, 1, 1, 1, 1, 1, 1, 1, 1, 1, 1, 1, 1, 1, 1, 1, 1, 1, 1, 1, 1, 1, 1, 1, 1, 1, 1, 1, 1, 1, 1, 1, 1, 1, 1, 1, 1, 1, 1, 1, 1, 1, 1, 1, 1, 1, 1, 1, 1, 1, 1, 1, 1, 1, 1, 1, 1, 1, 1, 1, 1, 1, 1, 1, 1, 1, 1, 1, 1, 1, 1, 1, 1, 1, 1, 1, 1, 1, 1, 1, 1, 1, 1, 1, 1, 1, 1, 1, 1, 1, 1, 1, 1, 1, 1, 1, 1, 1, 1, 1, 1, 1])
_uv = me_sphere.uv_layers.new(name='UVMap')
_uv.uv.foreach_set('vector', [0.75, 0.625, 0.7188, 0.625, 0.7188, 0.6875, 0.75, 0.6875, 0.75, 0.125, 0.7188, 0.125, 0.7188, 0.1875, 0.75, 0.1875, 0.75, 0.5625, 0.7188, 0.5625, 0.7188, 0.625, 0.75, 0.625, 0.75, 0.0625, 0.7187, 0.0625, 0.7188, 0.125, 0.75, 0.125, 0.75, 0.5, 0.7188, 0.5, 0.7188, 0.5625, 0.75, 0.5625, 0.75, 0.9375, 0.7187, 0.9375, 0.7344, 1.0, 0.7344, 0.0, 0.7187, 0.0625, 0.75, 0.0625, 0.75, 0.4375, 0.7188, 0.4375, 0.7188, 0.5, 0.75, 0.5, 0.75, 0.875, 0.7188, 0.875, 0.7187, 0.9375, 0.75, 0.9375, 0.75, 0.375, 0.7188, 0.375, 0.7188, 0.4375, 0.75, 0.4375, 0.75, 0.8125, 0.7188, 0.8125, 0.7188, 0.875, 0.75, 0.875, 0.75, 0.3125, 0.7188, 0.3125, 0.7188, 0.375, 0.75, 0.375, 0.75, 0.75, 0.7188, 0.75, 0.7188, 0.8125, 0.75, 0.8125, 0.75, 0.25, 0.7188, 0.25, 0.7188, 0.3125, 0.75, 0.3125, 0.75, 0.6875, 0.7188, 0.6875, 0.7188, 0.75, 0.75, 0.75, 0.75, 0.1875, 0.7188, 0.1875, 0.7188, 0.25, 0.75, 0.25, 0.7188, 0.6875, 0.6875, 0.6875, 0.6875, 0.75, 0.7188, 0.75, 0.7188, 0.1875, 0.6875, 0.1875, 0.6875, 0.25, 0.7188, 0.25, 0.7188, 0.625, 0.6875, 0.625, 0.6875, 0.6875, 0.7188, 0.6875, 0.7188, 0.125, 0.6875, 0.125, 0.6875, 0.1875, 0.7188, 0.1875, 0.7188, 0.5625, 0.6875, 0.5625, 0.6875, 0.625, 0.7188, 0.625, 0.7187, 0.0625, 0.6875, 0.0625, 0.6875, 0.125, 0.7188, 0.125, 0.7188, 0.5, 0.6875, 0.5, 0.6875, 0.5625, 0.7188, 0.5625, 0.7187, 0.9375, 0.6875, 0.9375, 0.7031, 1.0, 0.7031, 0.0, 0.6875, 0.0625, 0.7187, 0.0625, 0.7188, 0.4375, 0.6875, 0.4375, 0.6875, 0.5, 0.7188, 0.5, 0.7188, 0.875, 0.6875, 0.875, 0.6875, 0.9375, 0.7187, 0.9375, 0.7188, 0.375, 0.6875, 0.375, 0.6875, 0.4375, 0.7188, 0.4375, 0.7188, 0.8125, 0.6875, 0.8125, 0.6875, 0.875, 0.7188, 0.875, 0.7188, 0.3125, 0.6875, 0.3125, 0.6875, 0.375, 0.7188, 0.375, 0.7188, 0.75, 0.6875, 0.75, 0.6875, 0.8125, 0.7188, 0.8125, 0.7188, 0.25, 0.6875, 0.25, 0.6875, 0.3125, 0.7188, 0.3125, 0.6875, 0.4375, 0.6562, 0.4375, 0.6562, 0.5, 0.6875, 0.5, 0.6875, 0.875, 0.6562, 0.875, 0.6562, 0.9375, 0.6875, 0.9375, 0.6875, 0.375, 0.6562, 0.375, 0.6562, 0.4375, 0.6875, 0.4375, 0.6875, 0.8125, 0.6562, 0.8125, 0.6562, 0.875, 0.6875, 0.875, 0.6875, 0.3125, 0.6562, 0.3125, 0.6562, 0.375, 0.6875, 0.375, 0.6875, 0.75, 0.6562, 0.75, 0.6562, 0.8125, 0.6875, 0.8125, 0.6875, 0.25, 0.6562, 0.25, 0.6562, 0.3125, 0.6875, 0.3125, 0.6875, 0.6875, 0.6562, 0.6875, 0.6562, 0.75, 0.6875, 0.75, 0.6875, 0.1875, 0.6562, 0.1875, 0.6562, 0.25, 0.6875, 0.25, 0.6875, 0.625, 0.6562, 0.625, 0.6562, 0.6875, 0.6875, 0.6875, 0.6875, 0.125, 0.6562, 0.125, 0.6562, 0.1875, 0.6875, 0.1875, 0.6875, 0.5625, 0.6562, 0.5625, 0.6562, 0.625, 0.6875, 0.625, 0.6875, 0.0625, 0.6562, 0.0625, 0.6562, 0.125, 0.6875, 0.125, 0.6875, 0.5, 0.6562, 0.5, 0.6562, 0.5625, 0.6875, 0.5625, 0.6875, 0.9375, 0.6562, 0.9375, 0.6719, 1.0, 0.6719, 0.0, 0.6562, 0.0625, 0.6875, 0.0625, 0.6562, 0.1875, 0.625, 0.1875, 0.625, 0.25, 0.6562, 0.25, 0.6562, 0.625, 0.625, 0.625, 0.625, 0.6875, 0.6562, 0.6875, 0.6562, 0.125, 0.625, 0.125, 0.625, 0.1875, 0.6562, 0.1875, 0.6562, 0.5625, 0.625, 0.5625, 0.625, 0.625, 0.6562, 0.625, 0.6562, 0.0625, 0.625, 0.0625, 0.625, 0.125, 0.6562, 0.125, 0.6562, 0.5, 0.625, 0.5, 0.625, 0.5625, 0.6562, 0.5625, 0.6562, 0.9375, 0.625, 0.9375, 0.6406, 1.0, 0.6406, 0.0, 0.625, 0.0625, 0.6562, 0.0625, 0.6562, 0.4375, 0.625, 0.4375, 0.625, 0.5, 0.6562, 0.5, 0.6562, 0.875, 0.625, 0.875, 0.625, 0.9375, 0.6562, 0.9375, 0.6562, 0.375, 0.625, 0.375, 0.625, 0.4375, 0.6562, 0.4375, 0.6562, 0.8125, 0.625, 0.8125, 0.625, 0.875, 0.6562, 0.875, 0.6562, 0.3125, 0.625, 0.3125, 0.625, 0.375, 0.6562, 0.375, 0.6562, 0.75, 0.625, 0.75, 0.625, 0.8125, 0.6562, 0.8125, 0.6562, 0.25, 0.625, 0.25, 0.625, 0.3125, 0.6562, 0.3125, 0.6562, 0.6875, 0.625, 0.6875, 0.625, 0.75, 0.6562, 0.75, 0.625, 0.875, 0.5937, 0.875, 0.5937, 0.9375, 0.625, 0.9375, 0.625, 0.375, 0.5937, 0.375, 0.5937, 0.4375, 0.625, 0.4375, 0.625, 0.8125, 0.5937, 0.8125, 0.5937, 0.875, 0.625, 0.875, 0.625, 0.3125, 0.5937, 0.3125, 0.5937, 0.375, 0.625, 0.375, 0.625, 0.75, 0.5937, 0.75, 0.5937, 0.8125, 0.625, 0.8125, 0.625, 0.25, 0.5937, 0.25, 0.5937, 0.3125, 0.625, 0.3125, 0.625, 0.6875, 0.5937, 0.6875, 0.5937, 0.75, 0.625, 0.75, 0.625, 0.1875, 0.5937, 0.1875, 0.5937, 0.25, 0.625, 0.25, 0.625, 0.625, 0.5937, 0.625, 0.5937, 0.6875, 0.625, 0.6875, 0.625, 0.125, 0.5937, 0.125, 0.5937, 0.1875, 0.625, 0.1875, 0.625, 0.5625, 0.5937, 0.5625, 0.5937, 0.625, 0.625, 0.625, 0.625, 0.0625, 0.5937, 0.0625, 0.5937, 0.125, 0.625, 0.125, 0.625, 0.5, 0.5937, 0.5, 0.5937, 0.5625, 0.625, 0.5625, 0.625, 0.9375, 0.5937, 0.9375, 0.6094, 1.0, 0.6094, 0.0, 0.5937, 0.0625, 0.625, 0.0625, 0.625, 0.4375, 0.5937, 0.4375, 0.5937, 0.5, 0.625, 0.5, 0.5937, 0.625, 0.5625, 0.625, 0.5625, 0.6875, 0.5937, 0.6875, 0.5937, 0.125, 0.5625, 0.125, 0.5625, 0.1875, 0.5937, 0.1875, 0.5937, 0.5625, 0.5625, 0.5625, 0.5625, 0.625, 0.5937, 0.625, 0.5937, 0.0625, 0.5625, 0.0625, 0.5625, 0.125, 0.5937, 0.125, 0.5937, 0.5, 0.5625, 0.5, 0.5625, 0.5625, 0.5937, 0.5625, 0.5937, 0.9375, 0.5625, 0.9375, 0.5781, 1.0, 0.5781, 0.0, 0.5625, 0.0625, 0.5937, 0.0625, 0.5937, 0.4375, 0.5625, 0.4375, 0.5625, 0.5, 0.5937, 0.5, 0.5937, 0.875, 0.5625, 0.875, 0.5625, 0.9375, 0.5937, 0.9375, 0.5937, 0.375, 0.5625, 0.375, 0.5625, 0.4375, 0.5937, 0.4375, 0.5937, 0.8125, 0.5625, 0.8125, 0.5625, 0.875, 0.5937, 0.875, 0.5937, 0.3125, 0.5625, 0.3125, 0.5625, 0.375, 0.5937, 0.375, 0.5937, 0.75, 0.5625, 0.75, 0.5625, 0.8125, 0.5937, 0.8125, 0.5937, 0.25, 0.5625, 0.25, 0.5625, 0.3125, 0.5937, 0.3125, 0.5937, 0.6875, 0.5625, 0.6875, 0.5625, 0.75, 0.5937, 0.75, 0.5937, 0.1875, 0.5625, 0.1875, 0.5625, 0.25, 0.5937, 0.25, 0.5625, 0.375, 0.5312, 0.375, 0.5312, 0.4375, 0.5625, 0.4375, 0.5625, 0.8125, 0.5312, 0.8125, 0.5312, 0.875, 0.5625, 0.875, 0.5625, 0.3125, 0.5312, 0.3125, 0.5312, 0.375, 0.5625, 0.375, 0.5625, 0.75, 0.5312, 0.75, 0.5312, 0.8125, 0.5625, 0.8125, 0.5625, 0.25, 0.5312, 0.25, 0.5312, 0.3125, 0.5625, 0.3125, 0.5625, 0.6875, 0.5312, 0.6875, 0.5312, 0.75, 0.5625, 0.75, 0.5625, 0.1875, 0.5312, 0.1875, 0.5312, 0.25, 0.5625, 0.25, 0.5625, 0.625, 0.5312, 0.625, 0.5312, 0.6875, 0.5625, 0.6875, 0.5625, 0.125, 0.5312, 0.125, 0.5312, 0.1875, 0.5625, 0.1875, 0.5625, 0.5625, 0.5312, 0.5625, 0.5312, 0.625, 0.5625, 0.625, 0.5625, 0.0625, 0.5312, 0.0625, 0.5312, 0.125, 0.5625, 0.125, 0.5625, 0.5, 0.5312, 0.5, 0.5312, 0.5625, 0.5625, 0.5625, 0.5625, 0.9375, 0.5312, 0.9375, 0.5469, 1.0, 0.5469, 0.0, 0.5312, 0.0625, 0.5625, 0.0625, 0.5625, 0.4375, 0.5312, 0.4375, 0.5312, 0.5, 0.5625, 0.5, 0.5625, 0.875, 0.5312, 0.875, 0.5312, 0.9375, 0.5625, 0.9375, 0.5312, 0.125, 0.5, 0.125, 0.5, 0.1875, 0.5312, 0.1875, 0.5312, 0.5625, 0.5, 0.5625, 0.5, 0.625, 0.5312, 0.625, 0.5312, 0.0625, 0.5, 0.0625, 0.5, 0.125, 0.5312, 0.125, 0.5312, 0.5, 0.5, 0.5, 0.5, 0.5625, 0.5312, 0.5625, 0.5312, 0.9375, 0.5, 0.9375, 0.5156, 1.0, 0.5156, 0.0, 0.5, 0.0625, 0.5312, 0.0625, 0.5312, 0.4375, 0.5, 0.4375, 0.5, 0.5, 0.5312, 0.5, 0.5312, 0.875, 0.5, 0.875, 0.5, 0.9375, 0.5312, 0.9375, 0.5312, 0.375, 0.5, 0.375, 0.5, 0.4375, 0.5312, 0.4375, 0.5312, 0.8125, 0.5, 0.8125, 0.5, 0.875, 0.5312, 0.875, 0.5312, 0.3125, 0.5, 0.3125, 0.5, 0.375, 0.5312, 0.375, 0.5312, 0.75, 0.5, 0.75, 0.5, 0.8125, 0.5312, 0.8125, 0.5312, 0.25, 0.5, 0.25, 0.5, 0.3125, 0.5312, 0.3125, 0.5312, 0.6875, 0.5, 0.6875, 0.5, 0.75, 0.5312, 0.75, 0.5312, 0.1875, 0.5, 0.1875, 0.5, 0.25, 0.5312, 0.25, 0.5312, 0.625, 0.5, 0.625, 0.5, 0.6875, 0.5312, 0.6875, 0.5, 0.3125, 0.4687, 0.3125, 0.4687, 0.375, 0.5, 0.375, 0.5, 0.75, 0.4687, 0.75, 0.4687, 0.8125, 0.5, 0.8125, 0.5, 0.25, 0.4687, 0.25, 0.4687, 0.3125, 0.5, 0.3125, 0.5, 0.6875, 0.4687, 0.6875, 0.4687, 0.75, 0.5, 0.75, 0.5, 0.1875, 0.4687, 0.1875, 0.4687, 0.25, 0.5, 0.25, 0.5, 0.625, 0.4687, 0.625, 0.4687, 0.6875, 0.5, 0.6875, 0.5, 0.125, 0.4687, 0.125, 0.4687, 0.1875, 0.5, 0.1875, 0.5, 0.5625, 0.4687, 0.5625, 0.4687, 0.625, 0.5, 0.625, 0.5, 0.0625, 0.4687, 0.0625, 0.4687, 0.125, 0.5, 0.125, 0.5, 0.5, 0.4687, 0.5, 0.4687, 0.5625, 0.5, 0.5625, 0.5, 0.9375, 0.4687, 0.9375, 0.4844, 1.0, 0.4844, 0.0, 0.4687, 0.0625, 0.5, 0.0625, 0.5, 0.4375, 0.4687, 0.4375, 0.4687, 0.5, 0.5, 0.5, 0.5, 0.875, 0.4687, 0.875, 0.4687, 0.9375, 0.5, 0.9375, 0.5, 0.375, 0.4687, 0.375, 0.4687, 0.4375, 0.5, 0.4375, 0.5, 0.8125, 0.4687, 0.8125, 0.4687, 0.875, 0.5, 0.875, 0.4687, 0.0625, 0.4375, 0.0625, 0.4375, 0.125, 0.4687, 0.125, 0.4687, 0.5, 0.4375, 0.5, 0.4375, 0.5625, 0.4687, 0.5625, 0.4687, 0.9375, 0.4375, 0.9375, 0.4531, 1.0, 0.4531, 0.0, 0.4375, 0.0625, 0.4687, 0.0625, 0.4687, 0.4375, 0.4375, 0.4375, 0.4375, 0.5, 0.4687, 0.5, 0.4687, 0.875, 0.4375, 0.875, 0.4375, 0.9375, 0.4687, 0.9375, 0.4687, 0.375, 0.4375, 0.375, 0.4375, 0.4375, 0.4687, 0.4375, 0.4687, 0.8125, 0.4375, 0.8125, 0.4375, 0.875, 0.4687, 0.875, 0.4687, 0.3125, 0.4375, 0.3125, 0.4375, 0.375, 0.4687, 0.375, 0.4687, 0.75, 0.4375, 0.75, 0.4375, 0.8125, 0.4687, 0.8125, 0.4687, 0.25, 0.4375, 0.25, 0.4375, 0.3125, 0.4687, 0.3125, 0.4687, 0.6875, 0.4375, 0.6875, 0.4375, 0.75, 0.4687, 0.75, 0.4687, 0.1875, 0.4375, 0.1875, 0.4375, 0.25, 0.4687, 0.25, 0.4687, 0.625, 0.4375, 0.625, 0.4375, 0.6875, 0.4687, 0.6875, 0.4687, 0.125, 0.4375, 0.125, 0.4375, 0.1875, 0.4687, 0.1875, 0.4687, 0.5625, 0.4375, 0.5625, 0.4375, 0.625, 0.4687, 0.625, 0.4375, 0.75, 0.4062, 0.75, 0.4062, 0.8125, 0.4375, 0.8125, 0.4375, 0.25, 0.4062, 0.25, 0.4062, 0.3125, 0.4375, 0.3125, 0.4375, 0.6875, 0.4062, 0.6875, 0.4062, 0.75, 0.4375, 0.75, 0.4375, 0.1875, 0.4062, 0.1875, 0.4062, 0.25, 0.4375, 0.25, 0.4375, 0.625, 0.4062, 0.625, 0.4062, 0.6875, 0.4375, 0.6875, 0.4375, 0.125, 0.4062, 0.125, 0.4062, 0.1875, 0.4375, 0.1875, 0.4375, 0.5625, 0.4062, 0.5625, 0.4062, 0.625, 0.4375, 0.625, 0.4375, 0.0625, 0.4062, 0.0625, 0.4062, 0.125, 0.4375, 0.125, 0.4375, 0.5, 0.4062, 0.5, 0.4062, 0.5625, 0.4375, 0.5625, 0.4375, 0.9375, 0.4062, 0.9375, 0.4219, 1.0, 0.4219, 0.0, 0.4062, 0.0625, 0.4375, 0.0625, 0.4375, 0.4375, 0.4062, 0.4375, 0.4062, 0.5, 0.4375, 0.5, 0.4375, 0.875, 0.4062, 0.875, 0.4062, 0.9375, 0.4375, 0.9375, 0.4375, 0.375, 0.4062, 0.375, 0.4062, 0.4375, 0.4375, 0.4375, 0.4375, 0.8125, 0.4062, 0.8125, 0.4062, 0.875, 0.4375, 0.875, 0.4375, 0.3125, 0.4062, 0.3125, 0.4062, 0.375, 0.4375, 0.375, 0.4062, 0.5, 0.375, 0.5, 0.375, 0.5625, 0.4062, 0.5625, 0.4062, 0.9375, 0.375, 0.9375, 0.3906, 1.0, 0.3906, 0.0, 0.375, 0.0625, 0.4062, 0.0625, 0.4062, 0.4375, 0.375, 0.4375, 0.375, 0.5, 0.4062, 0.5, 0.4062, 0.875, 0.375, 0.875, 0.375, 0.9375, 0.4062, 0.9375, 0.4062, 0.375, 0.375, 0.375, 0.375, 0.4375, 0.4062, 0.4375, 0.4062, 0.8125, 0.375, 0.8125, 0.375, 0.875, 0.4062, 0.875, 0.4062, 0.3125, 0.375, 0.3125, 0.375, 0.375, 0.4062, 0.375, 0.4062, 0.75, 0.375, 0.75, 0.375, 0.8125, 0.4062, 0.8125, 0.4062, 0.25, 0.375, 0.25, 0.375, 0.3125, 0.4062, 0.3125, 0.4062, 0.6875, 0.375, 0.6875, 0.375, 0.75, 0.4062, 0.75, 0.4062, 0.1875, 0.375, 0.1875, 0.375, 0.25, 0.4062, 0.25, 0.4062, 0.625, 0.375, 0.625, 0.375, 0.6875, 0.4062, 0.6875, 0.4062, 0.125, 0.375, 0.125, 0.375, 0.1875, 0.4062, 0.1875, 0.4062, 0.5625, 0.375, 0.5625, 0.375, 0.625, 0.4062, 0.625, 0.4062, 0.0625, 0.375, 0.0625, 0.375, 0.125, 0.4062, 0.125, 0.375, 0.25, 0.3437, 0.25, 0.3437, 0.3125, 0.375, 0.3125, 0.375, 0.6875, 0.3437, 0.6875, 0.3437, 0.75, 0.375, 0.75, 0.375, 0.1875, 0.3437, 0.1875, 0.3437, 0.25, 0.375, 0.25, 0.375, 0.625, 0.3437, 0.625, 0.3437, 0.6875, 0.375, 0.6875, 0.375, 0.125, 0.3437, 0.125, 0.3437, 0.1875, 0.375, 0.1875, 0.375, 0.5625, 0.3437, 0.5625, 0.3437, 0.625, 0.375, 0.625, 0.375, 0.0625, 0.3437, 0.0625, 0.3437, 0.125, 0.375, 0.125, 0.375, 0.5, 0.3437, 0.5, 0.3437, 0.5625, 0.375, 0.5625, 0.375, 0.9375, 0.3437, 0.9375, 0.3594, 1.0, 0.3594, 0.0, 0.3437, 0.0625, 0.375, 0.0625, 0.375, 0.4375, 0.3437, 0.4375, 0.3437, 0.5, 0.375, 0.5, 0.375, 0.875, 0.3437, 0.875, 0.3437, 0.9375, 0.375, 0.9375, 0.375, 0.375, 0.3437, 0.375, 0.3437, 0.4375, 0.375, 0.4375, 0.375, 0.8125, 0.3437, 0.8125, 0.3437, 0.875, 0.375, 0.875, 0.375, 0.3125, 0.3437, 0.3125, 0.3437, 0.375, 0.375, 0.375, 0.375, 0.75, 0.3437, 0.75, 0.3437, 0.8125, 0.375, 0.8125, 0.3437, 0.9375, 0.3125, 0.9375, 0.3281, 1.0, 0.3281, 0.0, 0.3125, 0.0625, 0.3437, 0.0625, 0.3437, 0.4375, 0.3125, 0.4375, 0.3125, 0.5, 0.3437, 0.5, 0.3437, 0.875, 0.3125, 0.875, 0.3125, 0.9375, 0.3437, 0.9375, 0.3437, 0.375, 0.3125, 0.375, 0.3125, 0.4375, 0.3437, 0.4375, 0.3437, 0.8125, 0.3125, 0.8125, 0.3125, 0.875, 0.3437, 0.875, 0.3437, 0.3125, 0.3125, 0.3125, 0.3125, 0.375, 0.3437, 0.375, 0.3437, 0.75, 0.3125, 0.75, 0.3125, 0.8125, 0.3437, 0.8125, 0.3437, 0.25, 0.3125, 0.25, 0.3125, 0.3125, 0.3437, 0.3125, 0.3437, 0.6875, 0.3125, 0.6875, 0.3125, 0.75, 0.3437, 0.75, 0.3437, 0.1875, 0.3125, 0.1875, 0.3125, 0.25, 0.3437, 0.25, 0.3437, 0.625, 0.3125, 0.625, 0.3125, 0.6875, 0.3437, 0.6875, 0.3437, 0.125, 0.3125, 0.125, 0.3125, 0.1875, 0.3437, 0.1875, 0.3437, 0.5625, 0.3125, 0.5625, 0.3125, 0.625, 0.3437, 0.625, 0.3437, 0.0625, 0.3125, 0.0625, 0.3125, 0.125, 0.3437, 0.125, 0.3437, 0.5, 0.3125, 0.5, 0.3125, 0.5625, 0.3437, 0.5625, 0.3125, 0.6875, 0.2812, 0.6875, 0.2812, 0.75, 0.3125, 0.75, 0.3125, 0.1875, 0.2812, 0.1875, 0.2812, 0.25, 0.3125, 0.25, 0.3125, 0.625, 0.2812, 0.625, 0.2812, 0.6875, 0.3125, 0.6875, 0.3125, 0.125, 0.2812, 0.125, 0.2812, 0.1875, 0.3125, 0.1875, 0.3125, 0.5625, 0.2812, 0.5625, 0.2812, 0.625, 0.3125, 0.625, 0.3125, 0.0625, 0.2812, 0.0625, 0.2812, 0.125, 0.3125, 0.125, 0.3125, 0.5, 0.2812, 0.5, 0.2812, 0.5625, 0.3125, 0.5625, 0.3125, 0.9375, 0.2812, 0.9375, 0.2969, 1.0, 0.2969, 0.0, 0.2812, 0.0625, 0.3125, 0.0625, 0.3125, 0.4375, 0.2812, 0.4375, 0.2812, 0.5, 0.3125, 0.5, 0.3125, 0.875, 0.2812, 0.875, 0.2812, 0.9375, 0.3125, 0.9375, 0.3125, 0.375, 0.2812, 0.375, 0.2812, 0.4375, 0.3125, 0.4375, 0.3125, 0.8125, 0.2812, 0.8125, 0.2812, 0.875, 0.3125, 0.875, 0.3125, 0.3125, 0.2812, 0.3125, 0.2812, 0.375, 0.3125, 0.375, 0.3125, 0.75, 0.2812, 0.75, 0.2812, 0.8125, 0.3125, 0.8125, 0.3125, 0.25, 0.2812, 0.25, 0.2812, 0.3125, 0.3125, 0.3125, 0.2812, 0.4375, 0.25, 0.4375, 0.25, 0.5, 0.2812, 0.5, 0.2812, 0.875, 0.25, 0.875, 0.25, 0.9375, 0.2812, 0.9375, 0.2812, 0.375, 0.25, 0.375, 0.25, 0.4375, 0.2812, 0.4375, 0.2812, 0.8125, 0.25, 0.8125, 0.25, 0.875, 0.2812, 0.875, 0.2812, 0.3125, 0.25, 0.3125, 0.25, 0.375, 0.2812, 0.375, 0.2812, 0.75, 0.25, 0.75, 0.25, 0.8125, 0.2812, 0.8125, 0.2812, 0.25, 0.25, 0.25, 0.25, 0.3125, 0.2812, 0.3125, 0.2812, 0.6875, 0.25, 0.6875, 0.25, 0.75, 0.2812, 0.75, 0.2812, 0.1875, 0.25, 0.1875, 0.25, 0.25, 0.2812, 0.25, 0.2812, 0.625, 0.25, 0.625, 0.25, 0.6875, 0.2812, 0.6875, 0.2812, 0.125, 0.25, 0.125, 0.25, 0.1875, 0.2812, 0.1875, 0.2812, 0.5625, 0.25, 0.5625, 0.25, 0.625, 0.2812, 0.625, 0.2812, 0.0625, 0.25, 0.0625, 0.25, 0.125, 0.2812, 0.125, 0.2812, 0.5, 0.25, 0.5, 0.25, 0.5625, 0.2812, 0.5625, 0.2812, 0.9375, 0.25, 0.9375, 0.2656, 1.0, 0.2656, 0.0, 0.25, 0.0625, 0.2812, 0.0625, 0.25, 0.1875, 0.2188, 0.1875, 0.2188, 0.25, 0.25, 0.25, 0.25, 0.625, 0.2188, 0.625, 0.2187, 0.6875, 0.25, 0.6875, 0.25, 0.125, 0.2188, 0.125, 0.2188, 0.1875, 0.25, 0.1875, 0.25, 0.5625, 0.2187, 0.5625, 0.2188, 0.625, 0.25, 0.625, 0.25, 0.0625, 0.2188, 0.0625, 0.2188, 0.125, 0.25, 0.125, 0.25, 0.5, 0.2187, 0.5, 0.2187, 0.5625, 0.25, 0.5625, 0.25, 0.9375, 0.2188, 0.9375, 0.2344, 1.0, 0.2344, 0.0, 0.2188, 0.0625, 0.25, 0.0625, 0.25, 0.4375, 0.2187, 0.4375, 0.2187, 0.5, 0.25, 0.5, 0.25, 0.875, 0.2188, 0.875, 0.2188, 0.9375, 0.25, 0.9375, 0.25, 0.375, 0.2188, 0.375, 0.2187, 0.4375, 0.25, 0.4375, 0.25, 0.8125, 0.2188, 0.8125, 0.2188, 0.875, 0.25, 0.875, 0.25, 0.3125, 0.2187, 0.3125, 0.2188, 0.375, 0.25, 0.375, 0.25, 0.75, 0.2188, 0.75, 0.2188, 0.8125, 0.25, 0.8125, 0.25, 0.25, 0.2188, 0.25, 0.2187, 0.3125, 0.25, 0.3125, 0.25, 0.6875, 0.2187, 0.6875, 0.2188, 0.75, 0.25, 0.75, 0.2188, 0.375, 0.1875, 0.375, 0.1875, 0.4375, 0.2187, 0.4375, 0.2188, 0.8125, 0.1875, 0.8125, 0.1875, 0.875, 0.2188, 0.875, 0.2187, 0.3125, 0.1875, 0.3125, 0.1875, 0.375, 0.2188, 0.375, 0.2188, 0.75, 0.1875, 0.75, 0.1875, 0.8125, 0.2188, 0.8125, 0.2188, 0.25, 0.1875, 0.25, 0.1875, 0.3125, 0.2187, 0.3125, 0.2187, 0.6875, 0.1875, 0.6875, 0.1875, 0.75, 0.2188, 0.75, 0.2188, 0.1875, 0.1875, 0.1875, 0.1875, 0.25, 0.2188, 0.25, 0.2188, 0.625, 0.1875, 0.625, 0.1875, 0.6875, 0.2187, 0.6875, 0.2188, 0.125, 0.1875, 0.125, 0.1875, 0.1875, 0.2188, 0.1875, 0.2187, 0.5625, 0.1875, 0.5625, 0.1875, 0.625, 0.2188, 0.625, 0.2188, 0.0625, 0.1875, 0.0625, 0.1875, 0.125, 0.2188, 0.125, 0.2187, 0.5, 0.1875, 0.5, 0.1875, 0.5625, 0.2187, 0.5625, 0.2188, 0.9375, 0.1875, 0.9375, 0.2031, 1.0, 0.2031, 0.0, 0.1875, 0.0625, 0.2188, 0.0625, 0.2187, 0.4375, 0.1875, 0.4375, 0.1875, 0.5, 0.2187, 0.5, 0.2188, 0.875, 0.1875, 0.875, 0.1875, 0.9375, 0.2188, 0.9375, 0.1875, 0.125, 0.1563, 0.125, 0.1563, 0.1875, 0.1875, 0.1875, 0.1875, 0.5625, 0.1562, 0.5625, 0.1562, 0.625, 0.1875, 0.625, 0.1875, 0.0625, 0.1563, 0.0625, 0.1563, 0.125, 0.1875, 0.125, 0.1875, 0.5, 0.1562, 0.5, 0.1562, 0.5625, 0.1875, 0.5625, 0.1875, 0.9375, 0.1563, 0.9375, 0.1719, 1.0, 0.1719, 0.0, 0.1563, 0.0625, 0.1875, 0.0625, 0.1875, 0.4375, 0.1562, 0.4375, 0.1562, 0.5, 0.1875, 0.5, 0.1875, 0.875, 0.1563, 0.875, 0.1563, 0.9375, 0.1875, 0.9375, 0.1875, 0.375, 0.1562, 0.375, 0.1562, 0.4375, 0.1875, 0.4375, 0.1875, 0.8125, 0.1563, 0.8125, 0.1563, 0.875, 0.1875, 0.875, 0.1875, 0.3125, 0.1562, 0.3125, 0.1562, 0.375, 0.1875, 0.375, 0.1875, 0.75, 0.1562, 0.75, 0.1563, 0.8125, 0.1875, 0.8125, 0.1875, 0.25, 0.1562, 0.25, 0.1562, 0.3125, 0.1875, 0.3125, 0.1875, 0.6875, 0.1562, 0.6875, 0.1562, 0.75, 0.1875, 0.75, 0.1875, 0.1875, 0.1563, 0.1875, 0.1562, 0.25, 0.1875, 0.25, 0.1875, 0.625, 0.1562, 0.625, 0.1562, 0.6875, 0.1875, 0.6875, 0.1563, 0.8125, 0.125, 0.8125, 0.125, 0.875, 0.1563, 0.875, 0.1562, 0.3125, 0.125, 0.3125, 0.125, 0.375, 0.1562, 0.375, 0.1562, 0.75, 0.125, 0.75, 0.125, 0.8125, 0.1563, 0.8125, 0.1562, 0.25, 0.125, 0.25, 0.125, 0.3125, 0.1562, 0.3125, 0.1562, 0.6875, 0.125, 0.6875, 0.125, 0.75, 0.1562, 0.75, 0.1563, 0.1875, 0.125, 0.1875, 0.125, 0.25, 0.1562, 0.25, 0.1562, 0.625, 0.125, 0.625, 0.125, 0.6875, 0.1562, 0.6875, 0.1563, 0.125, 0.125, 0.125, 0.125, 0.1875, 0.1563, 0.1875, 0.1562, 0.5625, 0.125, 0.5625, 0.125, 0.625, 0.1562, 0.625, 0.1563, 0.0625, 0.125, 0.0625, 0.125, 0.125, 0.1563, 0.125, 0.1562, 0.5, 0.125, 0.5, 0.125, 0.5625, 0.1562, 0.5625, 0.1563, 0.9375, 0.125, 0.9375, 0.1406, 1.0, 0.1406, 0.0, 0.125, 0.0625, 0.1563, 0.0625, 0.1562, 0.4375, 0.125, 0.4375, 0.125, 0.5, 0.1562, 0.5, 0.1563, 0.875, 0.125, 0.875, 0.125, 0.9375, 0.1563, 0.9375, 0.1562, 0.375, 0.125, 0.375, 0.125, 0.4375, 0.1562, 0.4375, 0.125, 0.5625, 0.09375, 0.5625, 0.09375, 0.625, 0.125, 0.625, 0.125, 0.0625, 0.09375, 0.0625, 0.09375, 0.125, 0.125, 0.125, 0.125, 0.5, 0.09375, 0.5, 0.09375, 0.5625, 0.125, 0.5625, 0.125, 0.9375, 0.09375, 0.9375, 0.1094, 1.0, 0.1094, 0.0, 0.09375, 0.0625, 0.125, 0.0625, 0.125, 0.4375, 0.09375, 0.4375, 0.09375, 0.5, 0.125, 0.5, 0.125, 0.875, 0.09375, 0.875, 0.09375, 0.9375, 0.125, 0.9375, 0.125, 0.375, 0.09375, 0.375, 0.09375, 0.4375, 0.125, 0.4375, 0.125, 0.8125, 0.09375, 0.8125, 0.09375, 0.875, 0.125, 0.875, 0.125, 0.3125, 0.09375, 0.3125, 0.09375, 0.375, 0.125, 0.375, 0.125, 0.75, 0.09375, 0.75, 0.09375, 0.8125, 0.125, 0.8125, 0.125, 0.25, 0.09375, 0.25, 0.09375, 0.3125, 0.125, 0.3125, 0.125, 0.6875, 0.09375, 0.6875, 0.09375, 0.75, 0.125, 0.75, 0.125, 0.1875, 0.09375, 0.1875, 0.09375, 0.25, 0.125, 0.25, 0.125, 0.625, 0.09375, 0.625, 0.09375, 0.6875, 0.125, 0.6875, 0.125, 0.125, 0.09375, 0.125, 0.09375, 0.1875, 0.125, 0.1875, 0.09375, 0.3125, 0.0625, 0.3125, 0.0625, 0.375, 0.09375, 0.375, 0.09375, 0.75, 0.0625, 0.75, 0.0625, 0.8125, 0.09375, 0.8125, 0.09375, 0.25, 0.0625, 0.25, 0.0625, 0.3125, 0.09375, 0.3125, 0.09375, 0.6875, 0.0625, 0.6875, 0.0625, 0.75, 0.09375, 0.75, 0.09375, 0.1875, 0.0625, 0.1875, 0.0625, 0.25, 0.09375, 0.25, 0.09375, 0.625, 0.0625, 0.625, 0.0625, 0.6875, 0.09375, 0.6875, 0.09375, 0.125, 0.0625, 0.125, 0.0625, 0.1875, 0.09375, 0.1875, 0.09375, 0.5625, 0.0625, 0.5625, 0.0625, 0.625, 0.09375, 0.625, 0.09375, 0.0625, 0.0625, 0.0625, 0.0625, 0.125, 0.09375, 0.125, 0.09375, 0.5, 0.0625, 0.5, 0.0625, 0.5625, 0.09375, 0.5625, 0.09375, 0.9375, 0.0625, 0.9375, 0.07813, 1.0, 0.07813, 0.0, 0.0625, 0.0625, 0.09375, 0.0625, 0.09375, 0.4375, 0.0625, 0.4375, 0.0625, 0.5, 0.09375, 0.5, 0.09375, 0.875, 0.0625, 0.875, 0.0625, 0.9375, 0.09375, 0.9375, 0.09375, 0.375, 0.0625, 0.375, 0.0625, 0.4375, 0.09375, 0.4375, 0.09375, 0.8125, 0.0625, 0.8125, 0.0625, 0.875, 0.09375, 0.875, 0.0625, 0.0625, 0.03125, 0.0625, 0.03125, 0.125, 0.0625, 0.125, 0.0625, 0.5, 0.03125, 0.5, 0.03125, 0.5625, 0.0625, 0.5625, 0.0625, 0.9375, 0.03125, 0.9375, 0.04688, 1.0, 0.04688, 0.0, 0.03125, 0.0625, 0.0625, 0.0625, 0.0625, 0.4375, 0.03125, 0.4375, 0.03125, 0.5, 0.0625, 0.5, 0.0625, 0.875, 0.03125, 0.875, 0.03125, 0.9375, 0.0625, 0.9375, 0.0625, 0.375, 0.03125, 0.375, 0.03125, 0.4375, 0.0625, 0.4375, 0.0625, 0.8125, 0.03125, 0.8125, 0.03125, 0.875, 0.0625, 0.875, 0.0625, 0.3125, 0.03125, 0.3125, 0.03125, 0.375, 0.0625, 0.375, 0.0625, 0.75, 0.03125, 0.75, 0.03125, 0.8125, 0.0625, 0.8125, 0.0625, 0.25, 0.03125, 0.25, 0.03125, 0.3125, 0.0625, 0.3125, 0.0625, 0.6875, 0.03125, 0.6875, 0.03125, 0.75, 0.0625, 0.75, 0.0625, 0.1875, 0.03125, 0.1875, 0.03125, 0.25, 0.0625, 0.25, 0.0625, 0.625, 0.03125, 0.625, 0.03125, 0.6875, 0.0625, 0.6875, 0.0625, 0.125, 0.03125, 0.125, 0.03125, 0.1875, 0.0625, 0.1875, 0.0625, 0.5625, 0.03125, 0.5625, 0.03125, 0.625, 0.0625, 0.625, 0.03125, 0.75, 0.0, 0.75, 5.96e-08, 0.8125, 0.03125, 0.8125, 0.03125, 0.25, 0.0, 0.25, 0.0, 0.3125, 0.03125, 0.3125, 0.03125, 0.6875, 0.0, 0.6875, 0.0, 0.75, 0.03125, 0.75, 0.03125, 0.1875, 5.96e-08, 0.1875, 0.0, 0.25, 0.03125, 0.25, 0.03125, 0.625, 5.96e-08, 0.625, 0.0, 0.6875, 0.03125, 0.6875, 0.03125, 0.125, 8.941e-08, 0.125, 5.96e-08, 0.1875, 0.03125, 0.1875, 0.03125, 0.5625, 0.0, 0.5625, 5.96e-08, 0.625, 0.03125, 0.625, 0.03125, 0.0625, 2.384e-07, 0.0625, 8.941e-08, 0.125, 0.03125, 0.125, 0.03125, 0.5, 0.0, 0.5, 0.0, 0.5625, 0.03125, 0.5625, 0.03125, 0.9375, 2.384e-07, 0.9375, 0.01563, 1.0, 0.01563, 0.0, 2.384e-07, 0.0625, 0.03125, 0.0625, 0.03125, 0.4375, 0.0, 0.4375, 0.0, 0.5, 0.03125, 0.5, 0.03125, 0.875, 8.941e-08, 0.875, 2.384e-07, 0.9375, 0.03125, 0.9375, 0.03125, 0.375, 5.96e-08, 0.375, 0.0, 0.4375, 0.03125, 0.4375, 0.03125, 0.8125, 5.96e-08, 0.8125, 8.941e-08, 0.875, 0.03125, 0.875, 0.03125, 0.3125, 0.0, 0.3125, 5.96e-08, 0.375, 0.03125, 0.375, 1.0, 0.5, 0.9688, 0.5, 0.9688, 0.5625, 1.0, 0.5625, 1.0, 0.9375, 0.9688, 0.9375, 0.9844, 1.0, 0.9844, 0.0, 0.9688, 0.0625, 1.0, 0.0625, 1.0, 0.4375, 0.9688, 0.4375, 0.9688, 0.5, 1.0, 0.5, 1.0, 0.875, 0.9688, 0.875, 0.9688, 0.9375, 1.0, 0.9375, 1.0, 0.375, 0.9688, 0.375, 0.9688, 0.4375, 1.0, 0.4375, 1.0, 0.8125, 0.9688, 0.8125, 0.9688, 0.875, 1.0, 0.875, 1.0, 0.3125, 0.9688, 0.3125, 0.9688, 0.375, 1.0, 0.375, 1.0, 0.75, 0.9688, 0.75, 0.9688, 0.8125, 1.0, 0.8125, 1.0, 0.25, 0.9688, 0.25, 0.9688, 0.3125, 1.0, 0.3125, 1.0, 0.6875, 0.9688, 0.6875, 0.9688, 0.75, 1.0, 0.75, 1.0, 0.1875, 0.9688, 0.1875, 0.9688, 0.25, 1.0, 0.25, 1.0, 0.625, 0.9688, 0.625, 0.9688, 0.6875, 1.0, 0.6875, 1.0, 0.125, 0.9688, 0.125, 0.9688, 0.1875, 1.0, 0.1875, 1.0, 0.5625, 0.9688, 0.5625, 0.9688, 0.625, 1.0, 0.625, 1.0, 0.0625, 0.9688, 0.0625, 0.9688, 0.125, 1.0, 0.125, 0.9688, 0.25, 0.9375, 0.25, 0.9375, 0.3125, 0.9688, 0.3125, 0.9688, 0.6875, 0.9375, 0.6875, 0.9375, 0.75, 0.9688, 0.75, 0.9688, 0.1875, 0.9375, 0.1875, 0.9375, 0.25, 0.9688, 0.25, 0.9688, 0.625, 0.9375, 0.625, 0.9375, 0.6875, 0.9688, 0.6875, 0.9688, 0.125, 0.9375, 0.125, 0.9375, 0.1875, 0.9688, 0.1875, 0.9688, 0.5625, 0.9375, 0.5625, 0.9375, 0.625, 0.9688, 0.625, 0.9688, 0.0625, 0.9375, 0.0625, 0.9375, 0.125, 0.9688, 0.125, 0.9688, 0.5, 0.9375, 0.5, 0.9375, 0.5625, 0.9688, 0.5625, 0.9688, 0.9375, 0.9375, 0.9375, 0.9531, 1.0, 0.9531, 0.0, 0.9375, 0.0625, 0.9688, 0.0625, 0.9688, 0.4375, 0.9375, 0.4375, 0.9375, 0.5, 0.9688, 0.5, 0.9688, 0.875, 0.9375, 0.875, 0.9375, 0.9375, 0.9688, 0.9375, 0.9688, 0.375, 0.9375, 0.375, 0.9375, 0.4375, 0.9688, 0.4375, 0.9688, 0.8125, 0.9375, 0.8125, 0.9375, 0.875, 0.9688, 0.875, 0.9688, 0.3125, 0.9375, 0.3125, 0.9375, 0.375, 0.9688, 0.375, 0.9688, 0.75, 0.9375, 0.75, 0.9375, 0.8125, 0.9688, 0.8125, 0.9219, 0.0, 0.9063, 0.0625, 0.9375, 0.0625, 0.9375, 0.4375, 0.9062, 0.4375, 0.9062, 0.5, 0.9375, 0.5, 0.9375, 0.875, 0.9063, 0.875, 0.9063, 0.9375, 0.9375, 0.9375, 0.9375, 0.375, 0.9062, 0.375, 0.9062, 0.4375, 0.9375, 0.4375, 0.9375, 0.8125, 0.9062, 0.8125, 0.9063, 0.875, 0.9375, 0.875, 0.9375, 0.3125, 0.9062, 0.3125, 0.9062, 0.375, 0.9375, 0.375, 0.9375, 0.75, 0.9062, 0.75, 0.9062, 0.8125, 0.9375, 0.8125, 0.9375, 0.25, 0.9062, 0.25, 0.9062, 0.3125, 0.9375, 0.3125, 0.9375, 0.6875, 0.9062, 0.6875, 0.9062, 0.75, 0.9375, 0.75, 0.9375, 0.1875, 0.9062, 0.1875, 0.9062, 0.25, 0.9375, 0.25, 0.9375, 0.625, 0.9062, 0.625, 0.9062, 0.6875, 0.9375, 0.6875, 0.9375, 0.125, 0.9063, 0.125, 0.9062, 0.1875, 0.9375, 0.1875, 0.9375, 0.5625, 0.9062, 0.5625, 0.9062, 0.625, 0.9375, 0.625, 0.9375, 0.0625, 0.9063, 0.0625, 0.9063, 0.125, 0.9375, 0.125, 0.9375, 0.5, 0.9062, 0.5, 0.9062, 0.5625, 0.9375, 0.5625, 0.9375, 0.9375, 0.9063, 0.9375, 0.9219, 1.0, 0.9062, 0.1875, 0.875, 0.1875, 0.875, 0.25, 0.9062, 0.25, 0.9062, 0.625, 0.875, 0.625, 0.875, 0.6875, 0.9062, 0.6875, 0.9063, 0.125, 0.875, 0.125, 0.875, 0.1875, 0.9062, 0.1875, 0.9062, 0.5625, 0.875, 0.5625, 0.875, 0.625, 0.9062, 0.625, 0.9063, 0.0625, 0.875, 0.0625, 0.875, 0.125, 0.9063, 0.125, 0.9062, 0.5, 0.875, 0.5, 0.875, 0.5625, 0.9062, 0.5625, 0.9063, 0.9375, 0.875, 0.9375, 0.8906, 1.0, 0.8906, 0.0, 0.875, 0.0625, 0.9063, 0.0625, 0.9062, 0.4375, 0.875, 0.4375, 0.875, 0.5, 0.9062, 0.5, 0.9063, 0.875, 0.875, 0.875, 0.875, 0.9375, 0.9063, 0.9375, 0.9062, 0.375, 0.875, 0.375, 0.875, 0.4375, 0.9062, 0.4375, 0.9062, 0.8125, 0.875, 0.8125, 0.875, 0.875, 0.9063, 0.875, 0.9062, 0.3125, 0.875, 0.3125, 0.875, 0.375, 0.9062, 0.375, 0.9062, 0.75, 0.875, 0.75, 0.875, 0.8125, 0.9062, 0.8125, 0.9062, 0.25, 0.875, 0.25, 0.875, 0.3125, 0.9062, 0.3125, 0.9062, 0.6875, 0.875, 0.6875, 0.875, 0.75, 0.9062, 0.75, 0.875, 0.875, 0.8438, 0.875, 0.8438, 0.9375, 0.875, 0.9375, 0.875, 0.375, 0.8438, 0.375, 0.8438, 0.4375, 0.875, 0.4375, 0.875, 0.8125, 0.8438, 0.8125, 0.8438, 0.875, 0.875, 0.875, 0.875, 0.3125, 0.8438, 0.3125, 0.8438, 0.375, 0.875, 0.375, 0.875, 0.75, 0.8438, 0.75, 0.8438, 0.8125, 0.875, 0.8125, 0.875, 0.25, 0.8438, 0.25, 0.8438, 0.3125, 0.875, 0.3125, 0.875, 0.6875, 0.8438, 0.6875, 0.8438, 0.75, 0.875, 0.75, 0.875, 0.1875, 0.8438, 0.1875, 0.8438, 0.25, 0.875, 0.25, 0.875, 0.625, 0.8438, 0.625, 0.8438, 0.6875, 0.875, 0.6875, 0.875, 0.125, 0.8438, 0.125, 0.8438, 0.1875, 0.875, 0.1875, 0.875, 0.5625, 0.8438, 0.5625, 0.8438, 0.625, 0.875, 0.625, 0.875, 0.0625, 0.8438, 0.0625, 0.8438, 0.125, 0.875, 0.125, 0.875, 0.5, 0.8438, 0.5, 0.8438, 0.5625, 0.875, 0.5625, 0.875, 0.9375, 0.8438, 0.9375, 0.8594, 1.0, 0.8594, 0.0, 0.8438, 0.0625, 0.875, 0.0625, 0.875, 0.4375, 0.8438, 0.4375, 0.8438, 0.5, 0.875, 0.5, 0.8438, 0.625, 0.8125, 0.625, 0.8125, 0.6875, 0.8438, 0.6875, 0.8438, 0.125, 0.8125, 0.125, 0.8125, 0.1875, 0.8438, 0.1875, 0.8438, 0.5625, 0.8125, 0.5625, 0.8125, 0.625, 0.8438, 0.625, 0.8438, 0.0625, 0.8125, 0.0625, 0.8125, 0.125, 0.8438, 0.125, 0.8438, 0.5, 0.8125, 0.5, 0.8125, 0.5625, 0.8438, 0.5625, 0.8438, 0.9375, 0.8125, 0.9375, 0.8281, 1.0, 0.8281, 0.0, 0.8125, 0.0625, 0.8438, 0.0625, 0.8438, 0.4375, 0.8125, 0.4375, 0.8125, 0.5, 0.8438, 0.5, 0.8438, 0.875, 0.8125, 0.875, 0.8125, 0.9375, 0.8438, 0.9375, 0.8438, 0.375, 0.8125, 0.375, 0.8125, 0.4375, 0.8438, 0.4375, 0.8438, 0.8125, 0.8125, 0.8125, 0.8125, 0.875, 0.8438, 0.875, 0.8438, 0.3125, 0.8125, 0.3125, 0.8125, 0.375, 0.8438, 0.375, 0.8438, 0.75, 0.8125, 0.75, 0.8125, 0.8125, 0.8438, 0.8125, 0.8438, 0.25, 0.8125, 0.25, 0.8125, 0.3125, 0.8438, 0.3125, 0.8438, 0.6875, 0.8125, 0.6875, 0.8125, 0.75, 0.8438, 0.75, 0.8438, 0.1875, 0.8125, 0.1875, 0.8125, 0.25, 0.8438, 0.25, 0.8125, 0.375, 0.7812, 0.375, 0.7812, 0.4375, 0.8125, 0.4375, 0.8125, 0.8125, 0.7812, 0.8125, 0.7812, 0.875, 0.8125, 0.875, 0.8125, 0.3125, 0.7812, 0.3125, 0.7812, 0.375, 0.8125, 0.375, 0.8125, 0.75, 0.7812, 0.75, 0.7812, 0.8125, 0.8125, 0.8125, 0.8125, 0.25, 0.7812, 0.25, 0.7812, 0.3125, 0.8125, 0.3125, 0.8125, 0.6875, 0.7812, 0.6875, 0.7812, 0.75, 0.8125, 0.75, 0.8125, 0.1875, 0.7812, 0.1875, 0.7812, 0.25, 0.8125, 0.25, 0.8125, 0.625, 0.7812, 0.625, 0.7812, 0.6875, 0.8125, 0.6875, 0.8125, 0.125, 0.7812, 0.125, 0.7812, 0.1875, 0.8125, 0.1875, 0.8125, 0.5625, 0.7812, 0.5625, 0.7812, 0.625, 0.8125, 0.625, 0.8125, 0.0625, 0.7812, 0.0625, 0.7812, 0.125, 0.8125, 0.125, 0.8125, 0.5, 0.7812, 0.5, 0.7812, 0.5625, 0.8125, 0.5625, 0.8125, 0.9375, 0.7812, 0.9375, 0.7969, 1.0, 0.7969, 0.0, 0.7812, 0.0625, 0.8125, 0.0625, 0.8125, 0.4375, 0.7812, 0.4375, 0.7812, 0.5, 0.8125, 0.5, 0.8125, 0.875, 0.7812, 0.875, 0.7812, 0.9375, 0.8125, 0.9375, 0.7812, 0.125, 0.75, 0.125, 0.75, 0.1875, 0.7812, 0.1875, 0.7812, 0.5625, 0.75, 0.5625, 0.75, 0.625, 0.7812, 0.625, 0.7812, 0.0625, 0.75, 0.0625, 0.75, 0.125, 0.7812, 0.125, 0.7812, 0.5, 0.75, 0.5, 0.75, 0.5625, 0.7812, 0.5625, 0.7812, 0.9375, 0.75, 0.9375, 0.7656, 1.0, 0.7656, 0.0, 0.75, 0.0625, 0.7812, 0.0625, 0.7812, 0.4375, 0.75, 0.4375, 0.75, 0.5, 0.7812, 0.5, 0.7812, 0.875, 0.75, 0.875, 0.75, 0.9375, 0.7812, 0.9375, 0.7812, 0.375, 0.75, 0.375, 0.75, 0.4375, 0.7812, 0.4375, 0.7812, 0.8125, 0.75, 0.8125, 0.75, 0.875, 0.7812, 0.875, 0.7812, 0.3125, 0.75, 0.3125, 0.75, 0.375, 0.7812, 0.375, 0.7812, 0.75, 0.75, 0.75, 0.75, 0.8125, 0.7812, 0.8125, 0.7812, 0.25, 0.75, 0.25, 0.75, 0.3125, 0.7812, 0.3125, 0.7812, 0.6875, 0.75, 0.6875, 0.75, 0.75, 0.7812, 0.75, 0.7812, 0.1875, 0.75, 0.1875, 0.75, 0.25, 0.7812, 0.25, 0.7812, 0.625, 0.75, 0.625, 0.75, 0.6875, 0.7812, 0.6875])
me_sphere.materials.append(mat_base)
me_sphere.materials.append(mat_material)
me_sphere.use_remesh_fix_poles = True
me_sphere.use_remesh_preserve_attributes = False
me_sphere.use_mirror_vertex_groups = False
me_sphere.update()

# ---- objects
ob_cube = bpy.data.objects.new('Cube', me_cube)
ob_light = bpy.data.objects.new('Light', light_light)
ob_camera = bpy.data.objects.new('Camera', cam_camera)
ob_light_001 = bpy.data.objects.new('Light.001', light_light_001)
ob_sphere = bpy.data.objects.new('Sphere', me_sphere)

# ---- transforms, parenting, visibility, modifiers, constraints
ob_cube.location = (0.0, 0.0, 0.0)
ob_cube.lock_rotations_4d = False
ob_cube.empty_display_type = 'ARROWS'
ob_cube.lineart.crease_threshold = 0.0
ob_light.location = (4.076, 1.005, 5.904)
ob_light.rotation_euler = (0.6503, 0.05522, 1.866)
ob_light.lock_rotations_4d = False
ob_light.empty_display_type = 'ARROWS'
ob_light.color = (0.0, 0.0, 0.0, 0.0)
ob_light.lineart.crease_threshold = 0.0
ob_camera.location = (7.359, -6.926, 4.958)
ob_camera.rotation_euler = (1.109, 0.0, 0.8149)
ob_camera.lock_rotations_4d = False
ob_camera.empty_display_type = 'ARROWS'
ob_camera.color = (0.0, 0.0, 0.0, 0.0)
ob_camera.display_type = 'WIRE'
ob_camera.lineart.crease_threshold = 0.0
ob_light_001.location = (19.08, 0.005454, 5.904)
ob_light_001.rotation_euler = (0.6503, 0.05522, 1.866)
ob_light_001.lock_rotations_4d = False
ob_light_001.empty_display_type = 'ARROWS'
ob_light_001.color = (0.0, 0.0, 0.0, 0.0)
ob_light_001.lineart.crease_threshold = 0.0
ob_sphere.location = (-27.0, 50.0, 0.0)
ob_sphere.scale = (100.0, 100.0, 100.0)
ob_sphere.lineart.crease_threshold = 0.0

# ---- collection membership
col_collection.objects.link(ob_cube)
col_collection.objects.link(ob_light)
col_collection.objects.link(ob_camera)
col_collection.objects.link(ob_light_001)
col_collection.objects.link(ob_sphere)

# ---- scene / render settings (as saved in the file)
scene.camera = ob_camera
scene.frame_start = 1; scene.frame_end = 250; scene.frame_set(1)
scene.render.engine = 'BLENDER_EEVEE_NEXT'
scene.cycles.use_denoising = False
scene.cycles.samples = 128
scene.cycles.sampling_pattern = 'TABULATED_SOBOL'
scene.cycles.use_adaptive_sampling = False
scene.cycles.use_light_tree = False
scene.view_settings.view_transform = 'Filmic'
bpy.context.view_layer.update()
